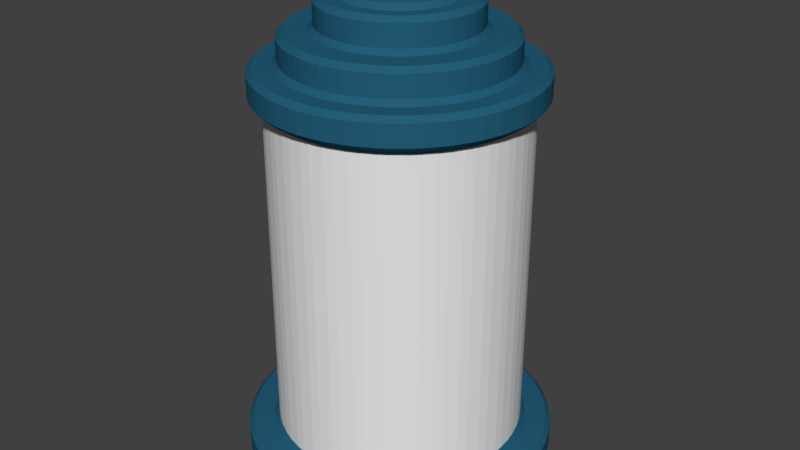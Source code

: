 # Source: StructureStorage.blend  (saved by Blender 2.78.0; exported with 4.5.12 LTS)
import bpy
from mathutils import Matrix  # noqa: F401  (used for matrix-valued properties, if any)

bpy.ops.wm.read_factory_settings(use_empty=True)
scene = bpy.context.scene
scene.name = 'Scene'

# ---- collections
col_collection_1 = bpy.data.collections.new('Collection 1'); scene.collection.children.link(col_collection_1)

# ---- materials (node trees are filled in below, after node groups)
mat_glass = bpy.data.materials.new('Glass')
mat_glass.alpha_threshold = 0.0
mat_glass.use_transparent_shadow = False
mat_glass.roughness = 0.5
mat_metal = bpy.data.materials.new('Metal')
mat_metal.alpha_threshold = 0.0
mat_metal.use_transparent_shadow = False
mat_metal.diffuse_color = (0.01764, 0.1119, 0.1912, 1.0)
mat_metal.roughness = 0.5
mat_metal.specular_intensity = 0.6529
mat_energy = bpy.data.materials.new('Energy')
mat_energy.alpha_threshold = 0.0
mat_energy.use_transparent_shadow = False
mat_energy.diffuse_color = (0.8, 0.6429, 0.2517, 1.0)
mat_energy.roughness = 0.5

# ---- material node trees

# ---- world
world_world = bpy.data.worlds.new('World'); scene.world = world_world
world_world.color = (0.05088, 0.05088, 0.05088)
world_world.use_sun_shadow = False
world_world.sun_shadow_jitter_overblur = 0.0
world_world.cycles.sampling_method = 'MANUAL'

# ---- meshes
me_cylinder = bpy.data.meshes.new('Cylinder')
me_cylinder.from_pydata([(-2.491e-08, -1.051e-05, -0.9674), (-0.03226, 0.0324, -0.9968), (0.03226, 0.0324, -0.9968), (0.03242, 0.2, -0.9642), (0.03226, 0.1676, -0.9968), (-0.03226, 0.1676, -0.9968), (-0.03242, 0.2, -0.9642), (0.1887, -1.03e-05, -0.9488), (0.1628, 0.0324, -0.984), (0.2261, 0.0324, -0.9714), (0.1563, 0.2, -0.952), (0.2199, 0.2, -0.9394), (0.2261, 0.1676, -0.9714), (0.1628, 0.1676, -0.984), (0.3702, -9.706e-06, -0.8938), (0.3517, 0.0324, -0.9333), (0.4113, 0.03241, -0.9086), (0.339, 0.2, -0.9032), (0.3989, 0.2, -0.8784), (0.4113, 0.1676, -0.9086), (0.3517, 0.1676, -0.9333), (0.5375, -8.736e-06, -0.8044), (0.527, 0.03241, -0.8468), (0.5806, 0.03241, -0.8109), (0.5087, 0.2, -0.8197), (0.5627, 0.2, -0.7837), (0.5806, 0.1676, -0.8109), (0.527, 0.1676, -0.8468), (0.6841, -7.429e-06, -0.6841), (0.682, 0.03241, -0.7277), (0.7277, 0.03241, -0.682), (0.6589, 0.2, -0.7047), (0.7047, 0.2, -0.6589), (0.7277, 0.1676, -0.6821), (0.682, 0.1676, -0.7277), (0.8044, -5.837e-06, -0.5375), (0.8109, 0.03241, -0.5806), (0.8468, 0.03241, -0.527), (0.7837, 0.2, -0.5627), (0.8197, 0.2, -0.5088), (0.8468, 0.1676, -0.527), (0.8109, 0.1676, -0.5806), (0.8938, -4.021e-06, -0.3702), (0.9086, 0.03241, -0.4113), (0.9333, 0.03241, -0.3517), (0.8784, 0.2, -0.3989), (0.9032, 0.2, -0.3391), (0.9333, 0.1676, -0.3517), (0.9086, 0.1676, -0.4113), (0.9488, -2.05e-06, -0.1887), (0.9714, 0.03241, -0.2261), (0.984, 0.03241, -0.1628), (0.9394, 0.2, -0.2199), (0.952, 0.2, -0.1563), (0.984, 0.1676, -0.1628), (0.9714, 0.1676, -0.2261), (0.9674, 2.486e-11, -6.566e-08), (0.9968, 0.03241, -0.03226), (0.9968, 0.03242, 0.03226), (0.9642, 0.2, -0.03242), (0.9642, 0.2, 0.03241), (0.9968, 0.1676, 0.03226), (0.9968, 0.1676, -0.03226), (0.9488, 2.05e-06, 0.1887), (0.984, 0.03242, 0.1628), (0.9714, 0.03242, 0.2261), (0.952, 0.2, 0.1563), (0.9394, 0.2, 0.2199), (0.9714, 0.1676, 0.2261), (0.984, 0.1676, 0.1628), (0.8938, 4.021e-06, 0.3702), (0.9333, 0.03242, 0.3517), (0.9086, 0.03242, 0.4113), (0.9032, 0.2, 0.339), (0.8784, 0.2, 0.3989), (0.9086, 0.1676, 0.4113), (0.9333, 0.1676, 0.3517), (0.8044, 5.837e-06, 0.5375), (0.8468, 0.03242, 0.527), (0.8109, 0.03242, 0.5806), (0.8197, 0.2, 0.5087), (0.7837, 0.2, 0.5627), (0.8109, 0.1676, 0.5806), (0.8468, 0.1676, 0.527), (0.6841, 7.429e-06, 0.6841), (0.7277, 0.03242, 0.682), (0.682, 0.03242, 0.7277), (0.7047, 0.2, 0.6589), (0.6589, 0.2, 0.7047), (0.682, 0.1676, 0.7277), (0.7277, 0.1676, 0.682), (0.5375, 8.736e-06, 0.8044), (0.5806, 0.03242, 0.8109), (0.527, 0.03242, 0.8467), (0.5627, 0.2, 0.7837), (0.5087, 0.2, 0.8197), (0.527, 0.1676, 0.8467), (0.5806, 0.1676, 0.8109), (0.3702, 9.707e-06, 0.8938), (0.4113, 0.03242, 0.9086), (0.3517, 0.03243, 0.9333), (0.3989, 0.2, 0.8784), (0.339, 0.2, 0.9032), (0.3517, 0.1676, 0.9333), (0.4113, 0.1676, 0.9086), (0.1887, 1.03e-05, 0.9488), (0.2261, 0.03243, 0.9714), (0.1628, 0.03243, 0.984), (0.2199, 0.2, 0.9394), (0.1563, 0.2, 0.952), (0.1628, 0.1676, 0.984), (0.2261, 0.1676, 0.9714), (-3.055e-07, 1.051e-05, 0.9674), (0.03226, 0.03243, 0.9968), (-0.03226, 0.03243, 0.9968), (0.03241, 0.2, 0.9642), (-0.03242, 0.2, 0.9642), (-0.03226, 0.1676, 0.9968), (0.03226, 0.1676, 0.9968), (-0.1887, 1.03e-05, 0.9488), (-0.1628, 0.03243, 0.984), (-0.2261, 0.03243, 0.9714), (-0.1563, 0.2, 0.952), (-0.2199, 0.2, 0.9394), (-0.2261, 0.1676, 0.9714), (-0.1628, 0.1676, 0.984), (-0.3702, 9.706e-06, 0.8938), (-0.3517, 0.03243, 0.9333), (-0.4113, 0.03242, 0.9086), (-0.339, 0.2, 0.9032), (-0.3989, 0.2, 0.8784), (-0.4113, 0.1676, 0.9086), (-0.3517, 0.1676, 0.9333), (-0.5375, 8.736e-06, 0.8044), (-0.527, 0.03242, 0.8467), (-0.5806, 0.03242, 0.8109), (-0.5087, 0.2, 0.8197), (-0.5627, 0.2, 0.7837), (-0.5806, 0.1676, 0.8109), (-0.527, 0.1676, 0.8467), (-0.6841, 7.429e-06, 0.6841), (-0.6821, 0.03242, 0.7277), (-0.7277, 0.03242, 0.682), (-0.6589, 0.2, 0.7047), (-0.7047, 0.2, 0.6589), (-0.7277, 0.1676, 0.682), (-0.6821, 0.1676, 0.7277), (-0.8044, 5.837e-06, 0.5375), (-0.8109, 0.03242, 0.5806), (-0.8468, 0.03242, 0.527), (-0.7837, 0.2, 0.5626), (-0.8197, 0.2, 0.5087), (-0.8468, 0.1676, 0.527), (-0.8109, 0.1676, 0.5806), (-0.8938, 4.021e-06, 0.3702), (-0.9086, 0.03242, 0.4113), (-0.9333, 0.03242, 0.3517), (-0.8784, 0.2, 0.3989), (-0.9032, 0.2, 0.339), (-0.9333, 0.1676, 0.3517), (-0.9086, 0.1676, 0.4113), (-0.9488, 2.05e-06, 0.1887), (-0.9714, 0.03242, 0.2261), (-0.984, 0.03242, 0.1628), (-0.9394, 0.2, 0.2199), (-0.952, 0.2, 0.1563), (-0.984, 0.1676, 0.1628), (-0.9714, 0.1676, 0.2261), (-0.9674, -3.542e-11, -9.059e-07), (-0.9968, 0.03242, 0.03226), (-0.9968, 0.03241, -0.03226), (-0.9642, 0.2, 0.03241), (-0.9642, 0.2, -0.03242), (-0.9968, 0.1676, -0.03226), (-0.9968, 0.1676, 0.03226), (-0.9488, -2.05e-06, -0.1887), (-0.984, 0.03241, -0.1628), (-0.9714, 0.03241, -0.2261), (-0.952, 0.2, -0.1563), (-0.9394, 0.2, -0.2199), (-0.9714, 0.1676, -0.2261), (-0.984, 0.1676, -0.1628), (-0.8938, -4.021e-06, -0.3702), (-0.9333, 0.03241, -0.3517), (-0.9086, 0.03241, -0.4113), (-0.9032, 0.2, -0.3391), (-0.8784, 0.2, -0.3989), (-0.9086, 0.1676, -0.4113), (-0.9333, 0.1676, -0.3517), (-0.8044, -5.837e-06, -0.5375), (-0.8467, 0.03241, -0.527), (-0.8109, 0.03241, -0.5806), (-0.8197, 0.2, -0.5088), (-0.7837, 0.2, -0.5627), (-0.8109, 0.1676, -0.5806), (-0.8467, 0.1676, -0.527), (-0.6841, -7.429e-06, -0.6841), (-0.7277, 0.03241, -0.6821), (-0.682, 0.03241, -0.7277), (-0.7047, 0.2, -0.6589), (-0.6589, 0.2, -0.7047), (-0.682, 0.1676, -0.7277), (-0.7277, 0.1676, -0.6821), (-0.5375, -8.736e-06, -0.8044), (-0.5806, 0.03241, -0.8109), (-0.527, 0.03241, -0.8468), (-0.5627, 0.2, -0.7837), (-0.5087, 0.2, -0.8197), (-0.527, 0.1676, -0.8468), (-0.5806, 0.1676, -0.8109), (-0.3702, -9.707e-06, -0.8938), (-0.4113, 0.03241, -0.9086), (-0.3517, 0.0324, -0.9333), (-0.3989, 0.2, -0.8784), (-0.339, 0.2, -0.9032), (-0.3517, 0.1676, -0.9333), (-0.4113, 0.1676, -0.9086), (-0.1887, -1.03e-05, -0.9488), (-0.2261, 0.0324, -0.9714), (-0.1628, 0.0324, -0.984), (-0.2199, 0.2, -0.9394), (-0.1563, 0.2, -0.952), (-0.1628, 0.1676, -0.984), (-0.2261, 0.1676, -0.9714), (0.1238, 0.2324, -0.7878), (0.1871, 0.2324, -0.7752), (0.1936, 0.2, -0.8071), (0.13, 0.2, -0.8198), (0.03226, 0.2324, -0.7968), (0.03242, 0.2, -0.8294), (-0.03242, 0.2, -0.8294), (-0.03226, 0.2324, -0.7968), (0.2751, 0.2324, -0.7485), (0.3347, 0.2324, -0.7238), (0.3473, 0.2, -0.7538), (0.2874, 0.2, -0.7787), (0.4159, 0.2324, -0.6805), (0.4695, 0.2324, -0.6446), (0.4877, 0.2, -0.6716), (0.4338, 0.2, -0.7076), (0.5406, 0.2324, -0.5863), (0.5862, 0.2324, -0.5406), (0.6094, 0.2, -0.5635), (0.5635, 0.2, -0.6094), (0.6446, 0.2324, -0.4695), (0.6805, 0.2324, -0.4159), (0.7076, 0.2, -0.4338), (0.6716, 0.2, -0.4877), (0.7238, 0.2324, -0.3347), (0.7485, 0.2324, -0.2751), (0.7787, 0.2, -0.2874), (0.7538, 0.2, -0.3473), (0.7752, 0.2324, -0.1871), (0.7878, 0.2324, -0.1238), (0.8198, 0.2, -0.13), (0.8071, 0.2, -0.1936), (0.7968, 0.2324, -0.03226), (0.7968, 0.2324, 0.03226), (0.8294, 0.2, 0.03241), (0.8294, 0.2, -0.03242), (0.7878, 0.2324, 0.1238), (0.7752, 0.2324, 0.1871), (0.8071, 0.2, 0.1936), (0.8198, 0.2, 0.13), (0.7485, 0.2324, 0.2751), (0.7238, 0.2324, 0.3347), (0.7538, 0.2, 0.3473), (0.7787, 0.2, 0.2874), (0.6805, 0.2324, 0.4159), (0.6446, 0.2324, 0.4695), (0.6716, 0.2, 0.4877), (0.7076, 0.2, 0.4338), (0.5862, 0.2324, 0.5406), (0.5406, 0.2324, 0.5862), (0.5635, 0.2, 0.6094), (0.6094, 0.2, 0.5635), (0.4695, 0.2324, 0.6446), (0.4159, 0.2324, 0.6805), (0.4338, 0.2, 0.7076), (0.4877, 0.2, 0.6716), (0.3347, 0.2324, 0.7238), (0.2751, 0.2324, 0.7485), (0.2874, 0.2, 0.7786), (0.3473, 0.2, 0.7538), (0.1871, 0.2324, 0.7752), (0.1238, 0.2324, 0.7878), (0.13, 0.2, 0.8198), (0.1936, 0.2, 0.8071), (0.03226, 0.2324, 0.7968), (-0.03226, 0.2324, 0.7968), (-0.03242, 0.2, 0.8294), (0.03241, 0.2, 0.8294), (-0.1238, 0.2324, 0.7878), (-0.1871, 0.2324, 0.7752), (-0.1936, 0.2, 0.8071), (-0.13, 0.2, 0.8198), (-0.2751, 0.2324, 0.7485), (-0.3347, 0.2324, 0.7238), (-0.3473, 0.2, 0.7538), (-0.2874, 0.2, 0.7786), (-0.4159, 0.2324, 0.6805), (-0.4695, 0.2324, 0.6446), (-0.4877, 0.2, 0.6716), (-0.4338, 0.2, 0.7076), (-0.5406, 0.2324, 0.5862), (-0.5862, 0.2324, 0.5406), (-0.6094, 0.2, 0.5635), (-0.5635, 0.2, 0.6094), (-0.6446, 0.2324, 0.4695), (-0.6805, 0.2324, 0.4159), (-0.7076, 0.2, 0.4338), (-0.6716, 0.2, 0.4877), (-0.7238, 0.2324, 0.3347), (-0.7485, 0.2324, 0.2751), (-0.7787, 0.2, 0.2874), (-0.7538, 0.2, 0.3473), (-0.7752, 0.2324, 0.1871), (-0.7878, 0.2324, 0.1238), (-0.8198, 0.2, 0.13), (-0.8071, 0.2, 0.1936), (-0.7968, 0.2324, 0.03226), (-0.7968, 0.2324, -0.03226), (-0.8294, 0.2, -0.03242), (-0.8294, 0.2, 0.03241), (-0.7878, 0.2324, -0.1238), (-0.7752, 0.2324, -0.1871), (-0.8071, 0.2, -0.1936), (-0.8198, 0.2, -0.13), (-0.7485, 0.2324, -0.2751), (-0.7238, 0.2324, -0.3347), (-0.7538, 0.2, -0.3473), (-0.7787, 0.2, -0.2874), (-0.6805, 0.2324, -0.4159), (-0.6446, 0.2324, -0.4695), (-0.6716, 0.2, -0.4877), (-0.7076, 0.2, -0.4338), (-0.5862, 0.2324, -0.5406), (-0.5406, 0.2324, -0.5863), (-0.5635, 0.2, -0.6094), (-0.6094, 0.2, -0.5635), (-0.4695, 0.2324, -0.6446), (-0.4159, 0.2324, -0.6805), (-0.4338, 0.2, -0.7076), (-0.4877, 0.2, -0.6716), (-0.3347, 0.2324, -0.7238), (-0.2751, 0.2324, -0.7485), (-0.2874, 0.2, -0.7787), (-0.3473, 0.2, -0.7538), (-0.1871, 0.2324, -0.7752), (-0.1238, 0.2324, -0.7878), (-0.13, 0.2, -0.8198), (-0.1936, 0.2, -0.8071), (0.13, 2.4, -0.8198), (0.1936, 2.4, -0.8071), (0.1871, 2.368, -0.7752), (0.1238, 2.368, -0.7878), (0.03242, 2.4, -0.8294), (0.03226, 2.368, -0.7968), (-0.03226, 2.368, -0.7968), (-0.03242, 2.4, -0.8294), (0.2874, 2.4, -0.7787), (0.3473, 2.4, -0.7539), (0.3347, 2.368, -0.7238), (0.2751, 2.368, -0.7485), (0.4338, 2.4, -0.7076), (0.4877, 2.4, -0.6716), (0.4695, 2.368, -0.6446), (0.4159, 2.368, -0.6805), (0.5635, 2.4, -0.6094), (0.6094, 2.4, -0.5636), (0.5862, 2.368, -0.5407), (0.5406, 2.368, -0.5863), (0.6716, 2.4, -0.4878), (0.7076, 2.4, -0.4339), (0.6805, 2.368, -0.4159), (0.6446, 2.368, -0.4695), (0.7538, 2.4, -0.3474), (0.7787, 2.4, -0.2875), (0.7485, 2.368, -0.2752), (0.7238, 2.368, -0.3348), (0.8071, 2.4, -0.1936), (0.8198, 2.4, -0.13), (0.7878, 2.368, -0.1238), (0.7752, 2.368, -0.1871), (0.8294, 2.4, -0.03244), (0.8294, 2.4, 0.03239), (0.7968, 2.368, 0.03223), (0.7968, 2.368, -0.03228), (0.8198, 2.4, 0.13), (0.8071, 2.4, 0.1936), (0.7752, 2.368, 0.1871), (0.7878, 2.368, 0.1238), (0.7787, 2.4, 0.2874), (0.7538, 2.4, 0.3473), (0.7238, 2.368, 0.3347), (0.7485, 2.368, 0.2751), (0.7076, 2.4, 0.4338), (0.6716, 2.4, 0.4877), (0.6446, 2.368, 0.4695), (0.6805, 2.368, 0.4158), (0.6094, 2.4, 0.5635), (0.5635, 2.4, 0.6094), (0.5406, 2.368, 0.5862), (0.5862, 2.368, 0.5406), (0.4877, 2.4, 0.6716), (0.4338, 2.4, 0.7076), (0.4159, 2.368, 0.6804), (0.4695, 2.368, 0.6446), (0.3473, 2.4, 0.7538), (0.2874, 2.4, 0.7786), (0.2751, 2.368, 0.7485), (0.3347, 2.368, 0.7238), (0.1936, 2.4, 0.8071), (0.13, 2.4, 0.8197), (0.1238, 2.368, 0.7878), (0.1871, 2.368, 0.7752), (0.03241, 2.4, 0.8294), (-0.03242, 2.4, 0.8294), (-0.03226, 2.368, 0.7968), (0.03226, 2.368, 0.7968), (-0.13, 2.4, 0.8197), (-0.1936, 2.4, 0.8071), (-0.1871, 2.368, 0.7752), (-0.1238, 2.368, 0.7878), (-0.2874, 2.4, 0.7786), (-0.3473, 2.4, 0.7538), (-0.3347, 2.368, 0.7238), (-0.2751, 2.368, 0.7485), (-0.4338, 2.4, 0.7076), (-0.4877, 2.4, 0.6716), (-0.4695, 2.368, 0.6446), (-0.4159, 2.368, 0.6804), (-0.5635, 2.4, 0.6094), (-0.6094, 2.4, 0.5635), (-0.5862, 2.368, 0.5406), (-0.5406, 2.368, 0.5862), (-0.6716, 2.4, 0.4877), (-0.7076, 2.4, 0.4338), (-0.6805, 2.368, 0.4158), (-0.6446, 2.368, 0.4695), (-0.7538, 2.4, 0.3473), (-0.7787, 2.4, 0.2874), (-0.7485, 2.368, 0.2751), (-0.7238, 2.368, 0.3347), (-0.8071, 2.4, 0.1936), (-0.8198, 2.4, 0.13), (-0.7878, 2.368, 0.1238), (-0.7752, 2.368, 0.1871), (-0.8294, 2.4, 0.03239), (-0.8294, 2.4, -0.03244), (-0.7968, 2.368, -0.03229), (-0.7968, 2.368, 0.03223), (-0.8198, 2.4, -0.13), (-0.8071, 2.4, -0.1936), (-0.7752, 2.368, -0.1871), (-0.7878, 2.368, -0.1238), (-0.7787, 2.4, -0.2875), (-0.7538, 2.4, -0.3474), (-0.7238, 2.368, -0.3348), (-0.7485, 2.368, -0.2752), (-0.7076, 2.4, -0.4339), (-0.6716, 2.4, -0.4878), (-0.6446, 2.368, -0.4695), (-0.6805, 2.368, -0.4159), (-0.6094, 2.4, -0.5636), (-0.5635, 2.4, -0.6094), (-0.5406, 2.368, -0.5863), (-0.5862, 2.368, -0.5407), (-0.4877, 2.4, -0.6716), (-0.4338, 2.4, -0.7076), (-0.4159, 2.368, -0.6805), (-0.4695, 2.368, -0.6446), (-0.3473, 2.4, -0.7539), (-0.2874, 2.4, -0.7787), (-0.2751, 2.368, -0.7485), (-0.3347, 2.368, -0.7238), (-0.1936, 2.4, -0.8071), (-0.13, 2.4, -0.8198), (-0.1238, 2.368, -0.7878), (-0.1871, 2.368, -0.7752), (0.1394, 2.432, -0.8663), (0.2027, 2.432, -0.8537), (0.1965, 2.4, -0.8217), (0.1329, 2.4, -0.8344), (0.03226, 2.432, -0.8768), (0.03242, 2.4, -0.8443), (-0.03242, 2.4, -0.8443), (-0.03226, 2.432, -0.8768), (0.3057, 2.432, -0.8225), (0.3653, 2.432, -0.7978), (0.353, 2.4, -0.7676), (0.2931, 2.4, -0.7924), (0.4603, 2.432, -0.747), (0.514, 2.432, -0.7112), (0.496, 2.4, -0.684), (0.4421, 2.4, -0.72), (0.5972, 2.432, -0.6428), (0.6428, 2.432, -0.5972), (0.6199, 2.4, -0.5741), (0.574, 2.4, -0.6199), (0.7111, 2.432, -0.514), (0.747, 2.432, -0.4603), (0.72, 2.4, -0.4421), (0.6839, 2.4, -0.496), (0.7977, 2.432, -0.3654), (0.8224, 2.432, -0.3058), (0.7924, 2.4, -0.2932), (0.7676, 2.4, -0.353), (0.8537, 2.432, -0.2027), (0.8663, 2.432, -0.1394), (0.8343, 2.4, -0.1329), (0.8217, 2.4, -0.1965), (0.8768, 2.432, -0.03229), (0.8768, 2.432, 0.03223), (0.8442, 2.4, 0.03239), (0.8442, 2.4, -0.03244), (0.8663, 2.432, 0.1394), (0.8537, 2.432, 0.2027), (0.8217, 2.4, 0.1965), (0.8343, 2.4, 0.1329), (0.8224, 2.432, 0.3057), (0.7977, 2.432, 0.3653), (0.7676, 2.4, 0.353), (0.7924, 2.4, 0.2931), (0.747, 2.432, 0.4603), (0.7111, 2.432, 0.5139), (0.6839, 2.4, 0.496), (0.72, 2.4, 0.4421), (0.6428, 2.432, 0.5972), (0.5972, 2.432, 0.6428), (0.574, 2.4, 0.6199), (0.6199, 2.4, 0.574), (0.514, 2.432, 0.7111), (0.4603, 2.432, 0.7469), (0.4421, 2.4, 0.7199), (0.496, 2.4, 0.6839), (0.3653, 2.432, 0.7977), (0.3057, 2.432, 0.8224), (0.2931, 2.4, 0.7924), (0.353, 2.4, 0.7675), (0.2027, 2.432, 0.8537), (0.1394, 2.432, 0.8662), (0.1329, 2.4, 0.8343), (0.1965, 2.4, 0.8217), (0.03226, 2.432, 0.8768), (-0.03226, 2.432, 0.8768), (-0.03242, 2.4, 0.8442), (0.03241, 2.4, 0.8442), (-0.1394, 2.432, 0.8662), (-0.2027, 2.432, 0.8537), (-0.1965, 2.4, 0.8217), (-0.1329, 2.4, 0.8343), (-0.3057, 2.432, 0.8224), (-0.3653, 2.432, 0.7977), (-0.353, 2.4, 0.7675), (-0.2931, 2.4, 0.7924), (-0.4603, 2.432, 0.7469), (-0.514, 2.432, 0.7111), (-0.496, 2.4, 0.6839), (-0.4421, 2.4, 0.7199), (-0.5972, 2.432, 0.6428), (-0.6428, 2.432, 0.5972), (-0.6199, 2.4, 0.574), (-0.574, 2.4, 0.6199), (-0.7111, 2.432, 0.5139), (-0.747, 2.432, 0.4603), (-0.72, 2.4, 0.4421), (-0.6839, 2.4, 0.496), (-0.7977, 2.432, 0.3653), (-0.8224, 2.432, 0.3057), (-0.7924, 2.4, 0.2931), (-0.7676, 2.4, 0.353), (-0.8537, 2.432, 0.2027), (-0.8663, 2.432, 0.1394), (-0.8343, 2.4, 0.1329), (-0.8217, 2.4, 0.1965), (-0.8768, 2.432, 0.03223), (-0.8768, 2.432, -0.03229), (-0.8442, 2.4, -0.03244), (-0.8442, 2.4, 0.03239), (-0.8663, 2.432, -0.1394), (-0.8537, 2.432, -0.2027), (-0.8217, 2.4, -0.1965), (-0.8343, 2.4, -0.1329), (-0.8224, 2.432, -0.3058), (-0.7977, 2.432, -0.3654), (-0.7676, 2.4, -0.353), (-0.7924, 2.4, -0.2932), (-0.747, 2.432, -0.4603), (-0.7111, 2.432, -0.514), (-0.6839, 2.4, -0.496), (-0.72, 2.4, -0.4421), (-0.6428, 2.432, -0.5972), (-0.5972, 2.432, -0.6428), (-0.574, 2.4, -0.6199), (-0.6199, 2.4, -0.5741), (-0.514, 2.432, -0.7112), (-0.4603, 2.432, -0.747), (-0.4421, 2.4, -0.72), (-0.496, 2.4, -0.684), (-0.3653, 2.432, -0.7978), (-0.3057, 2.432, -0.8225), (-0.2931, 2.4, -0.7924), (-0.353, 2.4, -0.7676), (-0.2027, 2.432, -0.8537), (-0.1394, 2.432, -0.8663), (-0.1329, 2.4, -0.8344), (-0.1965, 2.4, -0.8217), (0.1329, 2.6, -0.8344), (0.1965, 2.6, -0.8217), (0.2027, 2.568, -0.8537), (0.1394, 2.568, -0.8663), (0.03242, 2.6, -0.8443), (0.03226, 2.568, -0.8769), (-0.03226, 2.568, -0.8769), (-0.03242, 2.6, -0.8443), (0.2931, 2.6, -0.7924), (0.353, 2.6, -0.7676), (0.3653, 2.568, -0.7978), (0.3057, 2.568, -0.8225), (0.4421, 2.6, -0.72), (0.496, 2.6, -0.684), (0.514, 2.568, -0.7112), (0.4603, 2.568, -0.747), (0.574, 2.6, -0.6199), (0.6199, 2.6, -0.5741), (0.6428, 2.568, -0.5972), (0.5972, 2.568, -0.6428), (0.6839, 2.6, -0.496), (0.72, 2.6, -0.4421), (0.747, 2.568, -0.4603), (0.7111, 2.568, -0.514), (0.7676, 2.6, -0.3531), (0.7924, 2.6, -0.2932), (0.8224, 2.568, -0.3058), (0.7977, 2.568, -0.3654), (0.8217, 2.6, -0.1965), (0.8343, 2.6, -0.1329), (0.8663, 2.568, -0.1394), (0.8537, 2.568, -0.2027), (0.8442, 2.6, -0.03244), (0.8442, 2.6, 0.03239), (0.8768, 2.568, 0.03223), (0.8768, 2.568, -0.03229), (0.8343, 2.6, 0.1329), (0.8217, 2.6, 0.1965), (0.8537, 2.568, 0.2027), (0.8663, 2.568, 0.1394), (0.7924, 2.6, 0.2931), (0.7676, 2.6, 0.353), (0.7977, 2.568, 0.3653), (0.8224, 2.568, 0.3057), (0.72, 2.6, 0.4421), (0.6839, 2.6, 0.496), (0.7111, 2.568, 0.5139), (0.747, 2.568, 0.4603), (0.6199, 2.6, 0.574), (0.574, 2.6, 0.6199), (0.5972, 2.568, 0.6428), (0.6428, 2.568, 0.5972), (0.496, 2.6, 0.6839), (0.4421, 2.6, 0.7199), (0.4603, 2.568, 0.7469), (0.514, 2.568, 0.7111), (0.353, 2.6, 0.7675), (0.2931, 2.6, 0.7923), (0.3057, 2.568, 0.8224), (0.3653, 2.568, 0.7977), (0.1965, 2.6, 0.8217), (0.1329, 2.6, 0.8343), (0.1394, 2.568, 0.8662), (0.2027, 2.568, 0.8537), (0.03241, 2.6, 0.8442), (-0.03242, 2.6, 0.8442), (-0.03226, 2.568, 0.8768), (0.03226, 2.568, 0.8768), (-0.1329, 2.6, 0.8343), (-0.1965, 2.6, 0.8217), (-0.2027, 2.568, 0.8537), (-0.1394, 2.568, 0.8662), (-0.2931, 2.6, 0.7923), (-0.353, 2.6, 0.7675), (-0.3653, 2.568, 0.7977), (-0.3057, 2.568, 0.8224), (-0.4421, 2.6, 0.7199), (-0.496, 2.6, 0.6839), (-0.514, 2.568, 0.7111), (-0.4603, 2.568, 0.7469), (-0.574, 2.6, 0.6199), (-0.6199, 2.6, 0.574), (-0.6428, 2.568, 0.5972), (-0.5972, 2.568, 0.6428), (-0.6839, 2.6, 0.496), (-0.72, 2.6, 0.4421), (-0.747, 2.568, 0.4603), (-0.7111, 2.568, 0.5139), (-0.7676, 2.6, 0.353), (-0.7924, 2.6, 0.2931), (-0.8224, 2.568, 0.3057), (-0.7977, 2.568, 0.3653), (-0.8217, 2.6, 0.1965), (-0.8343, 2.6, 0.1329), (-0.8663, 2.568, 0.1394), (-0.8537, 2.568, 0.2027), (-0.8442, 2.6, 0.03239), (-0.8442, 2.6, -0.03244), (-0.8768, 2.568, -0.03229), (-0.8768, 2.568, 0.03223), (-0.8343, 2.6, -0.1329), (-0.8217, 2.6, -0.1965), (-0.8537, 2.568, -0.2027), (-0.8663, 2.568, -0.1394), (-0.7924, 2.6, -0.2932), (-0.7676, 2.6, -0.3531), (-0.7977, 2.568, -0.3654), (-0.8224, 2.568, -0.3058), (-0.72, 2.6, -0.4421), (-0.6839, 2.6, -0.496), (-0.7111, 2.568, -0.514), (-0.747, 2.568, -0.4603), (-0.6199, 2.6, -0.5741), (-0.574, 2.6, -0.6199), (-0.5972, 2.568, -0.6428), (-0.6428, 2.568, -0.5972), (-0.496, 2.6, -0.684), (-0.4421, 2.6, -0.72), (-0.4603, 2.568, -0.747), (-0.514, 2.568, -0.7112), (-0.353, 2.6, -0.7676), (-0.2931, 2.6, -0.7924), (-0.3057, 2.568, -0.8225), (-0.3653, 2.568, -0.7978), (-0.1965, 2.6, -0.8217), (-0.1329, 2.6, -0.8344), (-0.1394, 2.568, -0.8663), (-0.2027, 2.568, -0.8537), (0.1051, 2.632, -0.6937), (0.1684, 2.632, -0.6811), (0.1749, 2.6, -0.713), (0.1113, 2.6, -0.7256), (0.03226, 2.632, -0.7009), (0.03242, 2.6, -0.7334), (-0.03242, 2.6, -0.7334), (-0.03226, 2.632, -0.7009), (0.2384, 2.632, -0.6598), (0.298, 2.632, -0.6352), (0.3106, 2.6, -0.6652), (0.2507, 2.6, -0.69), (0.3625, 2.632, -0.6007), (0.4162, 2.632, -0.5648), (0.4344, 2.6, -0.5918), (0.3805, 2.6, -0.6278), (0.4727, 2.632, -0.5184), (0.5184, 2.632, -0.4728), (0.5415, 2.6, -0.4957), (0.4957, 2.6, -0.5415), (0.5648, 2.632, -0.4162), (0.6006, 2.632, -0.3626), (0.6278, 2.6, -0.3805), (0.5918, 2.6, -0.4344), (0.6351, 2.632, -0.298), (0.6598, 2.632, -0.2384), (0.69, 2.6, -0.2507), (0.6651, 2.6, -0.3106), (0.6811, 2.632, -0.1684), (0.6937, 2.632, -0.1051), (0.7256, 2.6, -0.1113), (0.713, 2.6, -0.1749), (0.7008, 2.632, -0.03229), (0.7008, 2.632, 0.03223), (0.7334, 2.6, 0.03239), (0.7334, 2.6, -0.03244), (0.6937, 2.632, 0.1051), (0.6811, 2.632, 0.1683), (0.713, 2.6, 0.1748), (0.7256, 2.6, 0.1113), (0.6598, 2.632, 0.2384), (0.6351, 2.632, 0.298), (0.6651, 2.6, 0.3106), (0.69, 2.6, 0.2507), (0.6006, 2.632, 0.3625), (0.5648, 2.632, 0.4161), (0.5918, 2.6, 0.4344), (0.6278, 2.6, 0.3805), (0.5184, 2.632, 0.4727), (0.4727, 2.632, 0.5183), (0.4957, 2.6, 0.5415), (0.5415, 2.6, 0.4956), (0.4162, 2.632, 0.5648), (0.3625, 2.632, 0.6006), (0.3805, 2.6, 0.6278), (0.4344, 2.6, 0.5917), (0.298, 2.632, 0.6351), (0.2384, 2.632, 0.6598), (0.2507, 2.6, 0.6899), (0.3106, 2.6, 0.6651), (0.1684, 2.632, 0.681), (0.1051, 2.632, 0.6936), (0.1113, 2.6, 0.7256), (0.1749, 2.6, 0.7129), (0.03226, 2.632, 0.7008), (-0.03226, 2.632, 0.7008), (-0.03242, 2.6, 0.7334), (0.03241, 2.6, 0.7334), (-0.1051, 2.632, 0.6936), (-0.1684, 2.632, 0.681), (-0.1749, 2.6, 0.7129), (-0.1113, 2.6, 0.7256), (-0.2384, 2.632, 0.6598), (-0.298, 2.632, 0.6351), (-0.3106, 2.6, 0.6651), (-0.2507, 2.6, 0.6899), (-0.3625, 2.632, 0.6006), (-0.4162, 2.632, 0.5648), (-0.4344, 2.6, 0.5917), (-0.3805, 2.6, 0.6278), (-0.4727, 2.632, 0.5183), (-0.5184, 2.632, 0.4727), (-0.5415, 2.6, 0.4956), (-0.4957, 2.6, 0.5415), (-0.5648, 2.632, 0.4161), (-0.6006, 2.632, 0.3625), (-0.6278, 2.6, 0.3805), (-0.5918, 2.6, 0.4344), (-0.6351, 2.632, 0.298), (-0.6598, 2.632, 0.2384), (-0.69, 2.6, 0.2507), (-0.6651, 2.6, 0.3106), (-0.6811, 2.632, 0.1683), (-0.6937, 2.632, 0.1051), (-0.7256, 2.6, 0.1113), (-0.713, 2.6, 0.1748), (-0.7008, 2.632, 0.03223), (-0.7008, 2.632, -0.03229), (-0.7334, 2.6, -0.03244), (-0.7334, 2.6, 0.03239), (-0.6937, 2.632, -0.1051), (-0.6811, 2.632, -0.1684), (-0.713, 2.6, -0.1749), (-0.7256, 2.6, -0.1113), (-0.6598, 2.632, -0.2384), (-0.6351, 2.632, -0.298), (-0.6651, 2.6, -0.3106), (-0.69, 2.6, -0.2507), (-0.6006, 2.632, -0.3626), (-0.5648, 2.632, -0.4162), (-0.5918, 2.6, -0.4344), (-0.6278, 2.6, -0.3805), (-0.5184, 2.632, -0.4728), (-0.4727, 2.632, -0.5184), (-0.4957, 2.6, -0.5415), (-0.5415, 2.6, -0.4957), (-0.4162, 2.632, -0.5648), (-0.3625, 2.632, -0.6007), (-0.3805, 2.6, -0.6278), (-0.4344, 2.6, -0.5918), (-0.298, 2.632, -0.6352), (-0.2384, 2.632, -0.6598), (-0.2507, 2.6, -0.69), (-0.3106, 2.6, -0.6652), (-0.1684, 2.632, -0.6811), (-0.1051, 2.632, -0.6937), (-0.1113, 2.6, -0.7256), (-0.1749, 2.6, -0.713), (0.09857, 2.8, -0.6617), (0.1622, 2.8, -0.6491), (0.1684, 2.768, -0.6811), (0.1051, 2.768, -0.6937), (0.03242, 2.8, -0.6683), (0.03226, 2.768, -0.7009), (-0.03226, 2.768, -0.7009), (-0.03242, 2.8, -0.6683), (0.2258, 2.8, -0.6298), (0.2857, 2.8, -0.605), (0.298, 2.768, -0.6352), (0.2384, 2.768, -0.6599), (0.3443, 2.8, -0.5737), (0.3982, 2.8, -0.5376), (0.4162, 2.768, -0.5648), (0.3625, 2.768, -0.6007), (0.4496, 2.8, -0.4955), (0.4954, 2.8, -0.4496), (0.5184, 2.768, -0.4728), (0.4727, 2.768, -0.5184), (0.5376, 2.8, -0.3982), (0.5736, 2.8, -0.3443), (0.6006, 2.768, -0.3626), (0.5648, 2.768, -0.4162), (0.605, 2.8, -0.2857), (0.6298, 2.8, -0.2258), (0.6598, 2.768, -0.2384), (0.6351, 2.768, -0.298), (0.6491, 2.8, -0.1622), (0.6617, 2.8, -0.0986), (0.6937, 2.768, -0.1051), (0.6811, 2.768, -0.1684), (0.6682, 2.8, -0.03245), (0.6682, 2.8, 0.03238), (0.7008, 2.768, 0.03223), (0.7008, 2.768, -0.03229), (0.6617, 2.8, 0.09854), (0.6491, 2.8, 0.1621), (0.6811, 2.768, 0.1683), (0.6937, 2.768, 0.1051), (0.6298, 2.8, 0.2257), (0.605, 2.8, 0.2856), (0.6351, 2.768, 0.298), (0.6598, 2.768, 0.2384), (0.5736, 2.8, 0.3443), (0.5376, 2.8, 0.3982), (0.5648, 2.768, 0.4161), (0.6006, 2.768, 0.3625), (0.4954, 2.8, 0.4496), (0.4496, 2.8, 0.4954), (0.4727, 2.768, 0.5183), (0.5184, 2.768, 0.4727), (0.3982, 2.8, 0.5376), (0.3443, 2.8, 0.5736), (0.3625, 2.768, 0.6006), (0.4162, 2.768, 0.5648), (0.2857, 2.8, 0.6049), (0.2258, 2.8, 0.6297), (0.2384, 2.768, 0.6598), (0.298, 2.768, 0.6351), (0.1622, 2.8, 0.649), (0.09857, 2.8, 0.6617), (0.1051, 2.768, 0.6936), (0.1684, 2.768, 0.681), (0.03241, 2.8, 0.6682), (-0.03242, 2.8, 0.6682), (-0.03226, 2.768, 0.7008), (0.03226, 2.768, 0.7008), (-0.09857, 2.8, 0.6617), (-0.1622, 2.8, 0.649), (-0.1684, 2.768, 0.681), (-0.1051, 2.768, 0.6936), (-0.2258, 2.8, 0.6297), (-0.2857, 2.8, 0.6049), (-0.298, 2.768, 0.6351), (-0.2384, 2.768, 0.6598), (-0.3443, 2.8, 0.5736), (-0.3982, 2.8, 0.5376), (-0.4162, 2.768, 0.5648), (-0.3625, 2.768, 0.6006), (-0.4496, 2.8, 0.4954), (-0.4954, 2.8, 0.4496), (-0.5184, 2.768, 0.4727), (-0.4727, 2.768, 0.5183), (-0.5376, 2.8, 0.3982), (-0.5736, 2.8, 0.3443), (-0.6006, 2.768, 0.3625), (-0.5648, 2.768, 0.4161), (-0.605, 2.8, 0.2856), (-0.6298, 2.8, 0.2257), (-0.6598, 2.768, 0.2384), (-0.6351, 2.768, 0.298), (-0.6491, 2.8, 0.1621), (-0.6617, 2.8, 0.09854), (-0.6937, 2.768, 0.1051), (-0.6811, 2.768, 0.1683), (-0.6682, 2.8, 0.03238), (-0.6682, 2.8, -0.03245), (-0.7008, 2.768, -0.03229), (-0.7008, 2.768, 0.03223), (-0.6617, 2.8, -0.09861), (-0.6491, 2.8, -0.1622), (-0.6811, 2.768, -0.1684), (-0.6936, 2.768, -0.1051), (-0.6298, 2.8, -0.2258), (-0.605, 2.8, -0.2857), (-0.6351, 2.768, -0.298), (-0.6598, 2.768, -0.2384), (-0.5736, 2.8, -0.3443), (-0.5376, 2.8, -0.3982), (-0.5648, 2.768, -0.4162), (-0.6006, 2.768, -0.3626), (-0.4954, 2.8, -0.4496), (-0.4496, 2.8, -0.4955), (-0.4727, 2.768, -0.5184), (-0.5184, 2.768, -0.4728), (-0.3982, 2.8, -0.5376), (-0.3443, 2.8, -0.5737), (-0.3625, 2.768, -0.6007), (-0.4162, 2.768, -0.5648), (-0.2857, 2.8, -0.605), (-0.2258, 2.8, -0.6298), (-0.2384, 2.768, -0.6599), (-0.298, 2.768, -0.6352), (-0.1622, 2.8, -0.6491), (-0.09857, 2.8, -0.6618), (-0.1051, 2.768, -0.6937), (-0.1684, 2.768, -0.6811), (0.06388, 2.832, -0.4865), (0.1272, 2.832, -0.474), (0.1337, 2.8, -0.5059), (0.07008, 2.8, -0.5185), (0.03226, 2.832, -0.4897), (0.03242, 2.8, -0.5222), (-0.03242, 2.8, -0.5222), (-0.03226, 2.832, -0.4897), (0.1576, 2.832, -0.4647), (0.2172, 2.832, -0.44), (0.2298, 2.8, -0.4701), (0.1699, 2.8, -0.4949), (0.2452, 2.832, -0.4251), (0.2988, 2.832, -0.3892), (0.3171, 2.8, -0.4162), (0.2632, 2.8, -0.4522), (0.3234, 2.832, -0.3691), (0.369, 2.832, -0.3234), (0.3922, 2.8, -0.3463), (0.3463, 2.8, -0.3922), (0.3892, 2.832, -0.2989), (0.425, 2.832, -0.2452), (0.4522, 2.8, -0.2632), (0.4162, 2.8, -0.3171), (0.44, 2.832, -0.2172), (0.4647, 2.832, -0.1576), (0.4948, 2.8, -0.1699), (0.47, 2.8, -0.2298), (0.4739, 2.832, -0.1272), (0.4865, 2.832, -0.06391), (0.5185, 2.8, -0.07011), (0.5058, 2.8, -0.1337), (0.4896, 2.832, -0.03229), (0.4896, 2.832, 0.03223), (0.5222, 2.8, 0.03238), (0.5222, 2.8, -0.03245), (0.4865, 2.832, 0.06385), (0.4739, 2.832, 0.1271), (0.5058, 2.8, 0.1336), (0.5185, 2.8, 0.07005), (0.4647, 2.832, 0.1575), (0.44, 2.832, 0.2171), (0.47, 2.8, 0.2297), (0.4948, 2.8, 0.1699), (0.425, 2.832, 0.2452), (0.3892, 2.832, 0.2988), (0.4162, 2.8, 0.317), (0.4522, 2.8, 0.2631), (0.369, 2.832, 0.3234), (0.3234, 2.832, 0.369), (0.3463, 2.8, 0.3921), (0.3922, 2.8, 0.3463), (0.2988, 2.832, 0.3892), (0.2452, 2.832, 0.425), (0.2632, 2.8, 0.4522), (0.3171, 2.8, 0.4161), (0.2172, 2.832, 0.44), (0.1576, 2.832, 0.4647), (0.1699, 2.8, 0.4948), (0.2298, 2.8, 0.47), (0.1272, 2.832, 0.4739), (0.06388, 2.832, 0.4865), (0.07008, 2.8, 0.5184), (0.1337, 2.8, 0.5058), (0.03226, 2.832, 0.4896), (-0.03226, 2.832, 0.4896), (-0.03242, 2.8, 0.5221), (0.03241, 2.8, 0.5221), (-0.06388, 2.832, 0.4865), (-0.1272, 2.832, 0.4739), (-0.1337, 2.8, 0.5058), (-0.07008, 2.8, 0.5184), (-0.1576, 2.832, 0.4647), (-0.2172, 2.832, 0.44), (-0.2298, 2.8, 0.47), (-0.1699, 2.8, 0.4948), (-0.2452, 2.832, 0.425), (-0.2988, 2.832, 0.3892), (-0.3171, 2.8, 0.4161), (-0.2632, 2.8, 0.4522), (-0.3234, 2.832, 0.369), (-0.369, 2.832, 0.3234), (-0.3922, 2.8, 0.3463), (-0.3463, 2.8, 0.3921), (-0.3892, 2.832, 0.2988), (-0.425, 2.832, 0.2452), (-0.4522, 2.8, 0.2631), (-0.4162, 2.8, 0.317), (-0.44, 2.832, 0.2171), (-0.4647, 2.832, 0.1575), (-0.4948, 2.8, 0.1699), (-0.47, 2.8, 0.2297), (-0.4739, 2.832, 0.1271), (-0.4865, 2.832, 0.06385), (-0.5185, 2.8, 0.07005), (-0.5058, 2.8, 0.1336), (-0.4896, 2.832, 0.03223), (-0.4896, 2.832, -0.03229), (-0.5222, 2.8, -0.03245), (-0.5222, 2.8, 0.03238), (-0.4865, 2.832, -0.06391), (-0.4739, 2.832, -0.1272), (-0.5058, 2.8, -0.1337), (-0.5185, 2.8, -0.07011), (-0.4647, 2.832, -0.1576), (-0.44, 2.832, -0.2172), (-0.47, 2.8, -0.2298), (-0.4948, 2.8, -0.1699), (-0.425, 2.832, -0.2452), (-0.3892, 2.832, -0.2989), (-0.4162, 2.8, -0.3171), (-0.4522, 2.8, -0.2632), (-0.369, 2.832, -0.3234), (-0.3234, 2.832, -0.3691), (-0.3463, 2.8, -0.3922), (-0.3922, 2.8, -0.3463), (-0.2988, 2.832, -0.3892), (-0.2452, 2.832, -0.4251), (-0.2632, 2.8, -0.4522), (-0.3171, 2.8, -0.4162), (-0.2172, 2.832, -0.44), (-0.1576, 2.832, -0.4647), (-0.1699, 2.8, -0.4949), (-0.2298, 2.8, -0.4701), (-0.1272, 2.832, -0.474), (-0.06388, 2.832, -0.4865), (-0.07008, 2.8, -0.5185), (-0.1337, 2.8, -0.5059), (0.05737, 3.0, -0.4546), (0.121, 3.0, -0.442), (0.1272, 2.968, -0.474), (0.06388, 2.968, -0.4865), (0.03242, 3.0, -0.4571), (0.03226, 2.968, -0.4897), (-0.03226, 2.968, -0.4897), (-0.03242, 3.0, -0.4571), (0.145, 3.0, -0.4347), (0.2048, 3.0, -0.4099), (0.2172, 2.968, -0.44), (0.1576, 2.968, -0.4647), (0.227, 3.0, -0.3981), (0.2809, 3.0, -0.362), (0.2988, 2.968, -0.3892), (0.2452, 2.968, -0.4251), (0.3003, 3.0, -0.3461), (0.3461, 3.0, -0.3003), (0.369, 2.968, -0.3234), (0.3234, 2.968, -0.3691), (0.362, 3.0, -0.2809), (0.398, 3.0, -0.227), (0.425, 2.968, -0.2452), (0.3892, 2.968, -0.2989), (0.4098, 3.0, -0.2049), (0.4347, 3.0, -0.145), (0.4647, 2.968, -0.1576), (0.44, 2.968, -0.2172), (0.4419, 3.0, -0.121), (0.4546, 3.0, -0.0574), (0.4865, 2.968, -0.06391), (0.4739, 2.968, -0.1272), (0.457, 3.0, -0.03245), (0.457, 3.0, 0.03238), (0.4896, 2.968, 0.03223), (0.4896, 2.968, -0.03229), (0.4546, 3.0, 0.05734), (0.4419, 3.0, 0.1209), (0.4739, 2.968, 0.1271), (0.4865, 2.968, 0.06385), (0.4347, 3.0, 0.1449), (0.4098, 3.0, 0.2048), (0.44, 2.968, 0.2171), (0.4647, 2.968, 0.1575), (0.398, 3.0, 0.2269), (0.362, 3.0, 0.2808), (0.3892, 2.968, 0.2988), (0.425, 2.968, 0.2452), (0.3461, 3.0, 0.3002), (0.3003, 3.0, 0.3461), (0.3234, 2.968, 0.369), (0.369, 2.968, 0.3234), (0.2809, 3.0, 0.362), (0.227, 3.0, 0.398), (0.2452, 2.968, 0.425), (0.2988, 2.968, 0.3892), (0.2048, 3.0, 0.4098), (0.145, 3.0, 0.4346), (0.1576, 2.968, 0.4647), (0.2172, 2.968, 0.44), (0.121, 3.0, 0.4419), (0.05737, 3.0, 0.4545), (0.06388, 2.968, 0.4865), (0.1272, 2.968, 0.4739), (0.03241, 3.0, 0.457), (-0.03242, 3.0, 0.457), (-0.03226, 2.968, 0.4896), (0.03226, 2.968, 0.4896), (-0.05737, 3.0, 0.4545), (-0.121, 3.0, 0.4419), (-0.1272, 2.968, 0.4739), (-0.06388, 2.968, 0.4865), (-0.145, 3.0, 0.4346), (-0.2048, 3.0, 0.4098), (-0.2172, 2.968, 0.44), (-0.1576, 2.968, 0.4647), (-0.227, 3.0, 0.398), (-0.2809, 3.0, 0.362), (-0.2988, 2.968, 0.3892), (-0.2452, 2.968, 0.425), (-0.3003, 3.0, 0.3461), (-0.3461, 3.0, 0.3002), (-0.369, 2.968, 0.3234), (-0.3234, 2.968, 0.369), (-0.362, 3.0, 0.2808), (-0.398, 3.0, 0.2269), (-0.425, 2.968, 0.2452), (-0.3892, 2.968, 0.2988), (-0.4098, 3.0, 0.2048), (-0.4347, 3.0, 0.1449), (-0.4647, 2.968, 0.1575), (-0.44, 2.968, 0.2171), (-0.4419, 3.0, 0.1209), (-0.4546, 3.0, 0.05734), (-0.4865, 2.968, 0.06385), (-0.4739, 2.968, 0.1271), (-0.457, 3.0, 0.03238), (-0.457, 3.0, -0.03245), (-0.4896, 2.968, -0.03229), (-0.4896, 2.968, 0.03223), (-0.4546, 3.0, -0.0574), (-0.4419, 3.0, -0.121), (-0.4739, 2.968, -0.1272), (-0.4865, 2.968, -0.06391), (-0.4347, 3.0, -0.145), (-0.4098, 3.0, -0.2049), (-0.44, 2.968, -0.2172), (-0.4647, 2.968, -0.1576), (-0.398, 3.0, -0.227), (-0.362, 3.0, -0.2809), (-0.3892, 2.968, -0.2989), (-0.425, 2.968, -0.2452), (-0.3461, 3.0, -0.3003), (-0.3003, 3.0, -0.3461), (-0.3234, 2.968, -0.3691), (-0.369, 2.968, -0.3234), (-0.2809, 3.0, -0.362), (-0.227, 3.0, -0.3981), (-0.2452, 2.968, -0.4251), (-0.2988, 2.968, -0.3892), (-0.2048, 3.0, -0.4099), (-0.145, 3.0, -0.4347), (-0.1576, 2.968, -0.4647), (-0.2172, 2.968, -0.44), (-0.121, 3.0, -0.442), (-0.05737, 3.0, -0.4546), (-0.06388, 2.968, -0.4865), (-0.1272, 2.968, -0.474), (0.03504, 3.032, -0.3415), (0.09832, 3.032, -0.329), (0.1048, 3.0, -0.3609), (0.04124, 3.0, -0.3735), (0.03226, 3.032, -0.3418), (0.03242, 3.0, -0.3744), (-0.03242, 3.0, -0.3744), (-0.03226, 3.032, -0.3418), (0.101, 3.032, -0.3281), (0.1606, 3.032, -0.3035), (0.1732, 3.0, -0.3335), (0.1133, 3.0, -0.3583), (0.1631, 3.032, -0.3021), (0.2167, 3.032, -0.2663), (0.2349, 3.0, -0.2933), (0.181, 3.0, -0.3293), (0.2189, 3.032, -0.2645), (0.2645, 3.032, -0.2189), (0.2876, 3.0, -0.2418), (0.2418, 3.0, -0.2877), (0.2663, 3.032, -0.2167), (0.3021, 3.032, -0.1631), (0.3293, 3.0, -0.1811), (0.2932, 3.0, -0.235), (0.3034, 3.032, -0.1606), (0.3281, 3.032, -0.101), (0.3582, 3.0, -0.1133), (0.3334, 3.0, -0.1732), (0.3289, 3.032, -0.09835), (0.3415, 3.032, -0.03507), (0.3735, 3.0, -0.04127), (0.3608, 3.0, -0.1049), (0.3418, 3.032, -0.03229), (0.3418, 3.032, 0.03223), (0.3743, 3.0, 0.03238), (0.3743, 3.0, -0.03245), (0.3415, 3.032, 0.03501), (0.3289, 3.032, 0.09828), (0.3608, 3.0, 0.1048), (0.3735, 3.0, 0.0412), (0.3281, 3.032, 0.101), (0.3034, 3.032, 0.1606), (0.3334, 3.0, 0.1732), (0.3582, 3.0, 0.1133), (0.3021, 3.032, 0.163), (0.2663, 3.032, 0.2167), (0.2932, 3.0, 0.2349), (0.3293, 3.0, 0.181), (0.2645, 3.032, 0.2188), (0.2189, 3.032, 0.2645), (0.2418, 3.0, 0.2876), (0.2876, 3.0, 0.2417), (0.2167, 3.032, 0.2662), (0.1631, 3.032, 0.3021), (0.181, 3.0, 0.3292), (0.2349, 3.0, 0.2932), (0.1606, 3.032, 0.3034), (0.101, 3.032, 0.3281), (0.1133, 3.0, 0.3582), (0.1732, 3.0, 0.3334), (0.09832, 3.032, 0.3289), (0.03504, 3.032, 0.3415), (0.04124, 3.0, 0.3734), (0.1048, 3.0, 0.3608), (0.03226, 3.032, 0.3417), (-0.03226, 3.032, 0.3417), (-0.03242, 3.0, 0.3743), (0.03241, 3.0, 0.3743), (-0.03504, 3.032, 0.3415), (-0.09832, 3.032, 0.3289), (-0.1048, 3.0, 0.3608), (-0.04124, 3.0, 0.3734), (-0.101, 3.032, 0.3281), (-0.1606, 3.032, 0.3034), (-0.1732, 3.0, 0.3334), (-0.1133, 3.0, 0.3582), (-0.1631, 3.032, 0.3021), (-0.2167, 3.032, 0.2662), (-0.2349, 3.0, 0.2932), (-0.181, 3.0, 0.3292), (-0.2189, 3.032, 0.2645), (-0.2645, 3.032, 0.2188), (-0.2876, 3.0, 0.2417), (-0.2418, 3.0, 0.2876), (-0.2663, 3.032, 0.2167), (-0.3021, 3.032, 0.163), (-0.3293, 3.0, 0.181), (-0.2932, 3.0, 0.2349), (-0.3034, 3.032, 0.1606), (-0.3281, 3.032, 0.101), (-0.3582, 3.0, 0.1133), (-0.3334, 3.0, 0.1732), (-0.3289, 3.032, 0.09828), (-0.3415, 3.032, 0.03501), (-0.3735, 3.0, 0.0412), (-0.3608, 3.0, 0.1048), (-0.3418, 3.032, 0.03223), (-0.3418, 3.032, -0.03229), (-0.3743, 3.0, -0.03245), (-0.3743, 3.0, 0.03238), (-0.3415, 3.032, -0.03507), (-0.3289, 3.032, -0.09835), (-0.3608, 3.0, -0.1049), (-0.3735, 3.0, -0.04127), (-0.3281, 3.032, -0.101), (-0.3034, 3.032, -0.1606), (-0.3334, 3.0, -0.1732), (-0.3582, 3.0, -0.1133), (-0.3021, 3.032, -0.1631), (-0.2663, 3.032, -0.2167), (-0.2932, 3.0, -0.235), (-0.3293, 3.0, -0.1811), (-0.2645, 3.032, -0.2189), (-0.2189, 3.032, -0.2645), (-0.2418, 3.0, -0.2877), (-0.2876, 3.0, -0.2418), (-0.2167, 3.032, -0.2663), (-0.1631, 3.032, -0.3021), (-0.181, 3.0, -0.3293), (-0.2349, 3.0, -0.2933), (-0.1606, 3.032, -0.3035), (-0.101, 3.032, -0.3281), (-0.1133, 3.0, -0.3583), (-0.1732, 3.0, -0.3335), (-0.09832, 3.032, -0.329), (-0.03504, 3.032, -0.3415), (-0.04124, 3.0, -0.3735), (-0.1048, 3.0, -0.3609), (0.03504, 3.068, -0.3415), (0.06094, 3.1, -0.3064), (0.09832, 3.068, -0.329), (0.03226, 3.068, -0.3418), (-0.03226, 3.068, -0.3418), (-4.455e-08, 3.1, -0.3124), (0.101, 3.068, -0.3281), (0.1195, 3.1, -0.2886), (0.1606, 3.068, -0.3035), (0.1631, 3.068, -0.3021), (0.1736, 3.1, -0.2598), (0.2167, 3.068, -0.2663), (0.2189, 3.068, -0.2645), (0.2209, 3.1, -0.2209), (0.2645, 3.068, -0.2189), (0.2663, 3.068, -0.2167), (0.2597, 3.1, -0.1736), (0.3021, 3.068, -0.1631), (0.3034, 3.068, -0.1606), (0.2886, 3.1, -0.1196), (0.3281, 3.068, -0.101), (0.3289, 3.068, -0.09835), (0.3064, 3.1, -0.06098), (0.3415, 3.068, -0.03507), (0.3418, 3.068, -0.03229), (0.3124, 3.1, -3.389e-05), (0.3418, 3.068, 0.03223), (0.3415, 3.068, 0.03501), (0.3064, 3.1, 0.06091), (0.3289, 3.068, 0.09828), (0.3281, 3.068, 0.101), (0.2886, 3.1, 0.1195), (0.3034, 3.068, 0.1606), (0.3021, 3.068, 0.163), (0.2597, 3.1, 0.1735), (0.2663, 3.068, 0.2167), (0.2645, 3.068, 0.2188), (0.2209, 3.1, 0.2209), (0.2189, 3.068, 0.2645), (0.2167, 3.068, 0.2662), (0.1736, 3.1, 0.2597), (0.1631, 3.068, 0.3021), (0.1606, 3.068, 0.3034), (0.1195, 3.1, 0.2886), (0.101, 3.068, 0.3281), (0.09832, 3.068, 0.3289), (0.06094, 3.1, 0.3064), (0.03504, 3.068, 0.3415), (0.03226, 3.068, 0.3417), (-9.484e-08, 3.1, 0.3124), (-0.03226, 3.068, 0.3417), (-0.03504, 3.068, 0.3415), (-0.06094, 3.1, 0.3064), (-0.09832, 3.068, 0.3289), (-0.101, 3.068, 0.3281), (-0.1195, 3.1, 0.2886), (-0.1606, 3.068, 0.3034), (-0.1631, 3.068, 0.3021), (-0.1736, 3.1, 0.2597), (-0.2167, 3.068, 0.2662), (-0.2189, 3.068, 0.2645), (-0.2209, 3.1, 0.2209), (-0.2645, 3.068, 0.2188), (-0.2663, 3.068, 0.2167), (-0.2597, 3.1, 0.1735), (-0.3021, 3.068, 0.163), (-0.3034, 3.068, 0.1606), (-0.2886, 3.1, 0.1195), (-0.3281, 3.068, 0.101), (-0.3289, 3.068, 0.09828), (-0.3064, 3.1, 0.06091), (-0.3415, 3.068, 0.03501), (-0.3418, 3.068, 0.03223), (-0.3124, 3.1, -3.414e-05), (-0.3418, 3.068, -0.03229), (-0.3415, 3.068, -0.03507), (-0.3064, 3.1, -0.06098), (-0.3289, 3.068, -0.09835), (-0.3281, 3.068, -0.101), (-0.2886, 3.1, -0.1196), (-0.3034, 3.068, -0.1606), (-0.3021, 3.068, -0.1631), (-0.2597, 3.1, -0.1736), (-0.2663, 3.068, -0.2167), (-0.2645, 3.068, -0.2189), (-0.2209, 3.1, -0.2209), (-0.2189, 3.068, -0.2645), (-0.2167, 3.068, -0.2663), (-0.1736, 3.1, -0.2598), (-0.1631, 3.068, -0.3021), (-0.1606, 3.068, -0.3035), (-0.1195, 3.1, -0.2886), (-0.101, 3.068, -0.3281), (-0.09832, 3.068, -0.329), (-0.06094, 3.1, -0.3064), (-0.03504, 3.068, -0.3415)], [], [(219, 222, 5, 1), (17, 11, 226, 235), (24, 18, 234, 239), (31, 25, 238, 243), (38, 32, 242, 247), (45, 39, 246, 251), (52, 46, 250, 255), (59, 53, 254, 259), (66, 60, 258, 263), (73, 67, 262, 267), (80, 74, 266, 271), (87, 81, 270, 275), (94, 88, 274, 279), (101, 95, 278, 283), (108, 102, 282, 287), (115, 109, 286, 291), (122, 116, 290, 295), (129, 123, 294, 299), (136, 130, 298, 303), (143, 137, 302, 307), (150, 144, 306, 311), (157, 151, 310, 315), (164, 158, 314, 319), (171, 165, 318, 323), (178, 172, 322, 327), (185, 179, 326, 331), (192, 186, 330, 335), (199, 193, 334, 339), (206, 200, 338, 343), (213, 207, 342, 347), (44, 47, 55, 50), (220, 214, 346, 351), (6, 221, 350, 230), (2, 4, 13, 8), (268, 265, 394, 399), (107, 110, 118, 113), (170, 173, 181, 176), (16, 19, 27, 22), (79, 82, 90, 85), (142, 145, 153, 148), (205, 208, 216, 211), (51, 54, 62, 57), (114, 117, 125, 120), (177, 180, 188, 183), (23, 26, 34, 29), (86, 89, 97, 92), (149, 152, 160, 155), (212, 215, 223, 218), (58, 61, 69, 64), (121, 124, 132, 127), (184, 187, 195, 190), (30, 33, 41, 36), (93, 96, 104, 99), (156, 159, 167, 162), (224, 228, 357, 355), (65, 68, 76, 71), (128, 131, 139, 134), (191, 194, 202, 197), (37, 40, 48, 43), (100, 103, 111, 106), (163, 166, 174, 169), (9, 12, 20, 15), (10, 3, 229, 227), (72, 75, 83, 78), (135, 138, 146, 141), (198, 201, 209, 204), (408, 405, 534, 539), (324, 321, 450, 455), (272, 269, 398, 403), (328, 325, 454, 459), (276, 273, 402, 407), (332, 329, 458, 463), (280, 277, 406, 411), (336, 333, 462, 467), (284, 281, 410, 415), (232, 225, 354, 363), (340, 337, 466, 471), (288, 285, 414, 419), (231, 349, 478, 358), (344, 341, 470, 475), (292, 289, 418, 423), (240, 237, 366, 371), (348, 345, 474, 479), (296, 293, 422, 427), (244, 241, 370, 375), (352, 356, 485, 483), (300, 297, 426, 431), (248, 245, 374, 379), (236, 233, 362, 367), (304, 301, 430, 435), (252, 249, 378, 383), (308, 305, 434, 439), (256, 253, 382, 387), (312, 309, 438, 443), (260, 257, 386, 391), (316, 313, 442, 447), (264, 261, 390, 395), (320, 317, 446, 451), (548, 545, 674, 679), (464, 461, 590, 595), (412, 409, 538, 543), (360, 353, 482, 491), (468, 465, 594, 599), (416, 413, 542, 547), (359, 477, 606, 486), (472, 469, 598, 603), (420, 417, 546, 551), (368, 365, 494, 499), (476, 473, 602, 607), (424, 421, 550, 555), (372, 369, 498, 503), (480, 484, 613, 611), (428, 425, 554, 559), (376, 373, 502, 507), (364, 361, 490, 495), (432, 429, 558, 563), (380, 377, 506, 511), (436, 433, 562, 567), (384, 381, 510, 515), (440, 437, 566, 571), (388, 385, 514, 519), (444, 441, 570, 575), (392, 389, 518, 523), (448, 445, 574, 579), (396, 393, 522, 527), (452, 449, 578, 583), (400, 397, 526, 531), (456, 453, 582, 587), (404, 401, 530, 535), (460, 457, 586, 591), (688, 685, 814, 819), (496, 493, 622, 627), (604, 601, 730, 735), (552, 549, 678, 683), (500, 497, 626, 631), (608, 612, 741, 739), (556, 553, 682, 687), (504, 501, 630, 635), (492, 489, 618, 623), (560, 557, 686, 691), (508, 505, 634, 639), (564, 561, 690, 695), (512, 509, 638, 643), (568, 565, 694, 699), (516, 513, 642, 647), (572, 569, 698, 703), (520, 517, 646, 651), (576, 573, 702, 707), (524, 521, 650, 655), (580, 577, 706, 711), (528, 525, 654, 659), (584, 581, 710, 715), (532, 529, 658, 663), (588, 585, 714, 719), (536, 533, 662, 667), (592, 589, 718, 723), (540, 537, 666, 671), (488, 481, 610, 619), (596, 593, 722, 727), (544, 541, 670, 675), (487, 605, 734, 614), (600, 597, 726, 731), (828, 825, 954, 959), (636, 633, 762, 767), (692, 689, 818, 823), (640, 637, 766, 771), (696, 693, 822, 827), (644, 641, 770, 775), (700, 697, 826, 831), (648, 645, 774, 779), (704, 701, 830, 835), (652, 649, 778, 783), (708, 705, 834, 839), (656, 653, 782, 787), (712, 709, 838, 843), (660, 657, 786, 791), (716, 713, 842, 847), (664, 661, 790, 795), (720, 717, 846, 851), (668, 665, 794, 799), (616, 609, 738, 747), (724, 721, 850, 855), (672, 669, 798, 803), (615, 733, 862, 742), (728, 725, 854, 859), (676, 673, 802, 807), (624, 621, 750, 755), (732, 729, 858, 863), (680, 677, 806, 811), (628, 625, 754, 759), (736, 740, 869, 867), (684, 681, 810, 815), (632, 629, 758, 763), (620, 617, 746, 751), (968, 965, 1094, 1099), (776, 773, 902, 907), (832, 829, 958, 963), (780, 777, 906, 911), (836, 833, 962, 967), (784, 781, 910, 915), (840, 837, 966, 971), (788, 785, 914, 919), (844, 841, 970, 975), (792, 789, 918, 923), (848, 845, 974, 979), (796, 793, 922, 927), (744, 737, 866, 875), (852, 849, 978, 983), (800, 797, 926, 931), (743, 861, 990, 870), (856, 853, 982, 987), (804, 801, 930, 935), (752, 749, 878, 883), (860, 857, 986, 991), (808, 805, 934, 939), (756, 753, 882, 887), (864, 868, 997, 995), (812, 809, 938, 943), (760, 757, 886, 891), (748, 745, 874, 879), (816, 813, 942, 947), (764, 761, 890, 895), (820, 817, 946, 951), (768, 765, 894, 899), (824, 821, 950, 955), (772, 769, 898, 903), (1000, 993, 1122, 1131), (916, 913, 1042, 1047), (972, 969, 1098, 1103), (920, 917, 1046, 1051), (976, 973, 1102, 1107), (924, 921, 1050, 1055), (872, 865, 994, 1003), (980, 977, 1106, 1111), (928, 925, 1054, 1059), (871, 989, 1118, 998), (984, 981, 1110, 1115), (932, 929, 1058, 1063), (880, 877, 1006, 1011), (988, 985, 1114, 1119), (936, 933, 1062, 1067), (884, 881, 1010, 1015), (992, 996, 1125, 1123), (940, 937, 1066, 1071), (888, 885, 1014, 1019), (876, 873, 1002, 1007), (944, 941, 1070, 1075), (892, 889, 1018, 1023), (948, 945, 1074, 1079), (896, 893, 1022, 1027), (952, 949, 1078, 1083), (900, 897, 1026, 1031), (956, 953, 1082, 1087), (904, 901, 1030, 1035), (960, 957, 1086, 1091), (908, 905, 1034, 1039), (964, 961, 1090, 1095), (912, 909, 1038, 1043), (1140, 1137, 1266, 1271), (1108, 1105, 1234, 1239), (1056, 1053, 1182, 1187), (999, 1117, 1246, 1126), (1112, 1109, 1238, 1243), (1060, 1057, 1186, 1191), (1008, 1005, 1134, 1139), (1116, 1113, 1242, 1247), (1064, 1061, 1190, 1195), (1012, 1009, 1138, 1143), (1120, 1124, 1253, 1251), (1068, 1065, 1194, 1199), (1016, 1013, 1142, 1147), (1004, 1001, 1130, 1135), (1072, 1069, 1198, 1203), (1020, 1017, 1146, 1151), (1076, 1073, 1202, 1207), (1024, 1021, 1150, 1155), (1080, 1077, 1206, 1211), (1028, 1025, 1154, 1159), (1084, 1081, 1210, 1215), (1032, 1029, 1158, 1163), (1088, 1085, 1214, 1219), (1036, 1033, 1162, 1167), (1092, 1089, 1218, 1223), (1040, 1037, 1166, 1171), (1096, 1093, 1222, 1227), (1044, 1041, 1170, 1175), (1100, 1097, 1226, 1231), (1048, 1045, 1174, 1179), (1104, 1101, 1230, 1235), (1052, 1049, 1178, 1183), (1280, 1277, 1399, 1400), (1248, 1252, 1379, 1376), (1196, 1193, 1322, 1327), (1144, 1141, 1270, 1275), (1132, 1129, 1258, 1263), (1200, 1197, 1326, 1331), (1148, 1145, 1274, 1279), (1204, 1201, 1330, 1335), (1152, 1149, 1278, 1283), (1208, 1205, 1334, 1339), (1156, 1153, 1282, 1287), (1212, 1209, 1338, 1343), (1160, 1157, 1286, 1291), (1216, 1213, 1342, 1347), (1164, 1161, 1290, 1295), (1220, 1217, 1346, 1351), (1168, 1165, 1294, 1299), (1224, 1221, 1350, 1355), (1172, 1169, 1298, 1303), (1228, 1225, 1354, 1359), (1176, 1173, 1302, 1307), (1232, 1229, 1358, 1363), (1180, 1177, 1306, 1311), (1128, 1121, 1250, 1259), (1236, 1233, 1362, 1367), (1184, 1181, 1310, 1315), (1127, 1245, 1374, 1254), (1240, 1237, 1366, 1371), (1188, 1185, 1314, 1319), (1136, 1133, 1262, 1267), (1244, 1241, 1370, 1375), (1192, 1189, 1318, 1323), (1336, 1333, 1441, 1442), (1284, 1281, 1402, 1403), (1340, 1337, 1444, 1445), (1288, 1285, 1405, 1406), (1344, 1341, 1447, 1448), (1292, 1289, 1408, 1409), (1348, 1345, 1450, 1451), (1296, 1293, 1411, 1412), (1352, 1349, 1453, 1454), (1300, 1297, 1414, 1415), (1356, 1353, 1456, 1457), (1304, 1301, 1417, 1418), (1360, 1357, 1459, 1460), (1308, 1305, 1420, 1421), (1256, 1249, 1378, 1382), (1364, 1361, 1462, 1463), (1312, 1309, 1423, 1424), (1255, 1373, 1471, 1380), (1368, 1365, 1465, 1466), (1316, 1313, 1426, 1427), (1264, 1261, 1387, 1388), (1372, 1369, 1468, 1469), (1320, 1317, 1429, 1430), (1268, 1265, 1390, 1391), (1377, 1381, 1470, 1467, 1464, 1461, 1458, 1455, 1452, 1449, 1446, 1443, 1440, 1437, 1434, 1431, 1428, 1425, 1422, 1419, 1416, 1413, 1410, 1407, 1404, 1401, 1398, 1395, 1392, 1389, 1386, 1383), (1324, 1321, 1432, 1433), (1272, 1269, 1393, 1394), (1260, 1257, 1384, 1385), (1328, 1325, 1435, 1436), (1276, 1273, 1396, 1397), (1332, 1329, 1438, 1439), (0, 1, 2), (3, 4, 5, 6), (7, 8, 9), (10, 11, 12, 13), (14, 15, 16), (17, 18, 19, 20), (21, 22, 23), (24, 25, 26, 27), (28, 29, 30), (31, 32, 33, 34), (35, 36, 37), (38, 39, 40, 41), (42, 43, 44), (45, 46, 47, 48), (49, 50, 51), (52, 53, 54, 55), (56, 57, 58), (59, 60, 61, 62), (63, 64, 65), (66, 67, 68, 69), (70, 71, 72), (73, 74, 75, 76), (77, 78, 79), (80, 81, 82, 83), (84, 85, 86), (87, 88, 89, 90), (91, 92, 93), (94, 95, 96, 97), (98, 99, 100), (101, 102, 103, 104), (105, 106, 107), (108, 109, 110, 111), (112, 113, 114), (115, 116, 117, 118), (119, 120, 121), (122, 123, 124, 125), (126, 127, 128), (129, 130, 131, 132), (133, 134, 135), (136, 137, 138, 139), (140, 141, 142), (143, 144, 145, 146), (147, 148, 149), (150, 151, 152, 153), (154, 155, 156), (157, 158, 159, 160), (161, 162, 163), (164, 165, 166, 167), (168, 169, 170), (171, 172, 173, 174), (175, 176, 177), (178, 179, 180, 181), (182, 183, 184), (185, 186, 187, 188), (189, 190, 191), (192, 193, 194, 195), (196, 197, 198), (199, 200, 201, 202), (203, 204, 205), (206, 207, 208, 209), (210, 211, 212), (213, 214, 215, 216), (217, 218, 219), (220, 221, 222, 223), (224, 225, 226, 227), (228, 229, 230, 231), (232, 233, 234, 235), (236, 237, 238, 239), (240, 241, 242, 243), (244, 245, 246, 247), (248, 249, 250, 251), (252, 253, 254, 255), (256, 257, 258, 259), (260, 261, 262, 263), (264, 265, 266, 267), (268, 269, 270, 271), (272, 273, 274, 275), (276, 277, 278, 279), (280, 281, 282, 283), (284, 285, 286, 287), (288, 289, 290, 291), (292, 293, 294, 295), (296, 297, 298, 299), (300, 301, 302, 303), (304, 305, 306, 307), (308, 309, 310, 311), (312, 313, 314, 315), (316, 317, 318, 319), (320, 321, 322, 323), (324, 325, 326, 327), (328, 329, 330, 331), (332, 333, 334, 335), (336, 337, 338, 339), (340, 341, 342, 343), (344, 345, 346, 347), (348, 349, 350, 351), (352, 353, 354, 355), (356, 357, 358, 359), (360, 361, 362, 363), (364, 365, 366, 367), (368, 369, 370, 371), (372, 373, 374, 375), (376, 377, 378, 379), (380, 381, 382, 383), (384, 385, 386, 387), (388, 389, 390, 391), (392, 393, 394, 395), (396, 397, 398, 399), (400, 401, 402, 403), (404, 405, 406, 407), (408, 409, 410, 411), (412, 413, 414, 415), (416, 417, 418, 419), (420, 421, 422, 423), (424, 425, 426, 427), (428, 429, 430, 431), (432, 433, 434, 435), (436, 437, 438, 439), (440, 441, 442, 443), (444, 445, 446, 447), (448, 449, 450, 451), (452, 453, 454, 455), (456, 457, 458, 459), (460, 461, 462, 463), (464, 465, 466, 467), (468, 469, 470, 471), (472, 473, 474, 475), (476, 477, 478, 479), (480, 481, 482, 483), (484, 485, 486, 487), (488, 489, 490, 491), (492, 493, 494, 495), (496, 497, 498, 499), (500, 501, 502, 503), (504, 505, 506, 507), (508, 509, 510, 511), (512, 513, 514, 515), (516, 517, 518, 519), (520, 521, 522, 523), (524, 525, 526, 527), (528, 529, 530, 531), (532, 533, 534, 535), (536, 537, 538, 539), (540, 541, 542, 543), (544, 545, 546, 547), (548, 549, 550, 551), (552, 553, 554, 555), (556, 557, 558, 559), (560, 561, 562, 563), (564, 565, 566, 567), (568, 569, 570, 571), (572, 573, 574, 575), (576, 577, 578, 579), (580, 581, 582, 583), (584, 585, 586, 587), (588, 589, 590, 591), (592, 593, 594, 595), (596, 597, 598, 599), (600, 601, 602, 603), (604, 605, 606, 607), (608, 609, 610, 611), (612, 613, 614, 615), (616, 617, 618, 619), (620, 621, 622, 623), (624, 625, 626, 627), (628, 629, 630, 631), (632, 633, 634, 635), (636, 637, 638, 639), (640, 641, 642, 643), (644, 645, 646, 647), (648, 649, 650, 651), (652, 653, 654, 655), (656, 657, 658, 659), (660, 661, 662, 663), (664, 665, 666, 667), (668, 669, 670, 671), (672, 673, 674, 675), (676, 677, 678, 679), (680, 681, 682, 683), (684, 685, 686, 687), (688, 689, 690, 691), (692, 693, 694, 695), (696, 697, 698, 699), (700, 701, 702, 703), (704, 705, 706, 707), (708, 709, 710, 711), (712, 713, 714, 715), (716, 717, 718, 719), (720, 721, 722, 723), (724, 725, 726, 727), (728, 729, 730, 731), (732, 733, 734, 735), (736, 737, 738, 739), (740, 741, 742, 743), (744, 745, 746, 747), (748, 749, 750, 751), (752, 753, 754, 755), (756, 757, 758, 759), (760, 761, 762, 763), (764, 765, 766, 767), (768, 769, 770, 771), (772, 773, 774, 775), (776, 777, 778, 779), (780, 781, 782, 783), (784, 785, 786, 787), (788, 789, 790, 791), (792, 793, 794, 795), (796, 797, 798, 799), (800, 801, 802, 803), (804, 805, 806, 807), (808, 809, 810, 811), (812, 813, 814, 815), (816, 817, 818, 819), (820, 821, 822, 823), (824, 825, 826, 827), (828, 829, 830, 831), (832, 833, 834, 835), (836, 837, 838, 839), (840, 841, 842, 843), (844, 845, 846, 847), (848, 849, 850, 851), (852, 853, 854, 855), (856, 857, 858, 859), (860, 861, 862, 863), (864, 865, 866, 867), (868, 869, 870, 871), (872, 873, 874, 875), (876, 877, 878, 879), (880, 881, 882, 883), (884, 885, 886, 887), (888, 889, 890, 891), (892, 893, 894, 895), (896, 897, 898, 899), (900, 901, 902, 903), (904, 905, 906, 907), (908, 909, 910, 911), (912, 913, 914, 915), (916, 917, 918, 919), (920, 921, 922, 923), (924, 925, 926, 927), (928, 929, 930, 931), (932, 933, 934, 935), (936, 937, 938, 939), (940, 941, 942, 943), (944, 945, 946, 947), (948, 949, 950, 951), (952, 953, 954, 955), (956, 957, 958, 959), (960, 961, 962, 963), (964, 965, 966, 967), (968, 969, 970, 971), (972, 973, 974, 975), (976, 977, 978, 979), (980, 981, 982, 983), (984, 985, 986, 987), (988, 989, 990, 991), (992, 993, 994, 995), (996, 997, 998, 999), (1000, 1001, 1002, 1003), (1004, 1005, 1006, 1007), (1008, 1009, 1010, 1011), (1012, 1013, 1014, 1015), (1016, 1017, 1018, 1019), (1020, 1021, 1022, 1023), (1024, 1025, 1026, 1027), (1028, 1029, 1030, 1031), (1032, 1033, 1034, 1035), (1036, 1037, 1038, 1039), (1040, 1041, 1042, 1043), (1044, 1045, 1046, 1047), (1048, 1049, 1050, 1051), (1052, 1053, 1054, 1055), (1056, 1057, 1058, 1059), (1060, 1061, 1062, 1063), (1064, 1065, 1066, 1067), (1068, 1069, 1070, 1071), (1072, 1073, 1074, 1075), (1076, 1077, 1078, 1079), (1080, 1081, 1082, 1083), (1084, 1085, 1086, 1087), (1088, 1089, 1090, 1091), (1092, 1093, 1094, 1095), (1096, 1097, 1098, 1099), (1100, 1101, 1102, 1103), (1104, 1105, 1106, 1107), (1108, 1109, 1110, 1111), (1112, 1113, 1114, 1115), (1116, 1117, 1118, 1119), (1120, 1121, 1122, 1123), (1124, 1125, 1126, 1127), (1128, 1129, 1130, 1131), (1132, 1133, 1134, 1135), (1136, 1137, 1138, 1139), (1140, 1141, 1142, 1143), (1144, 1145, 1146, 1147), (1148, 1149, 1150, 1151), (1152, 1153, 1154, 1155), (1156, 1157, 1158, 1159), (1160, 1161, 1162, 1163), (1164, 1165, 1166, 1167), (1168, 1169, 1170, 1171), (1172, 1173, 1174, 1175), (1176, 1177, 1178, 1179), (1180, 1181, 1182, 1183), (1184, 1185, 1186, 1187), (1188, 1189, 1190, 1191), (1192, 1193, 1194, 1195), (1196, 1197, 1198, 1199), (1200, 1201, 1202, 1203), (1204, 1205, 1206, 1207), (1208, 1209, 1210, 1211), (1212, 1213, 1214, 1215), (1216, 1217, 1218, 1219), (1220, 1221, 1222, 1223), (1224, 1225, 1226, 1227), (1228, 1229, 1230, 1231), (1232, 1233, 1234, 1235), (1236, 1237, 1238, 1239), (1240, 1241, 1242, 1243), (1244, 1245, 1246, 1247), (1248, 1249, 1250, 1251), (1252, 1253, 1254, 1255), (1256, 1257, 1258, 1259), (1260, 1261, 1262, 1263), (1264, 1265, 1266, 1267), (1268, 1269, 1270, 1271), (1272, 1273, 1274, 1275), (1276, 1277, 1278, 1279), (1280, 1281, 1282, 1283), (1284, 1285, 1286, 1287), (1288, 1289, 1290, 1291), (1292, 1293, 1294, 1295), (1296, 1297, 1298, 1299), (1300, 1301, 1302, 1303), (1304, 1305, 1306, 1307), (1308, 1309, 1310, 1311), (1312, 1313, 1314, 1315), (1316, 1317, 1318, 1319), (1320, 1321, 1322, 1323), (1324, 1325, 1326, 1327), (1328, 1329, 1330, 1331), (1332, 1333, 1334, 1335), (1336, 1337, 1338, 1339), (1340, 1341, 1342, 1343), (1344, 1345, 1346, 1347), (1348, 1349, 1350, 1351), (1352, 1353, 1354, 1355), (1356, 1357, 1358, 1359), (1360, 1361, 1362, 1363), (1364, 1365, 1366, 1367), (1368, 1369, 1370, 1371), (1372, 1373, 1374, 1375), (1376, 1377, 1378), (1379, 1380, 1381), (1382, 1383, 1384), (1385, 1386, 1387), (1388, 1389, 1390), (1391, 1392, 1393), (1394, 1395, 1396), (1397, 1398, 1399), (1400, 1401, 1402), (1403, 1404, 1405), (1406, 1407, 1408), (1409, 1410, 1411), (1412, 1413, 1414), (1415, 1416, 1417), (1418, 1419, 1420), (1421, 1422, 1423), (1424, 1425, 1426), (1427, 1428, 1429), (1430, 1431, 1432), (1433, 1434, 1435), (1436, 1437, 1438), (1439, 1440, 1441), (1442, 1443, 1444), (1445, 1446, 1447), (1448, 1449, 1450), (1451, 1452, 1453), (1454, 1455, 1456), (1457, 1458, 1459), (1460, 1461, 1462), (1463, 1464, 1465), (1466, 1467, 1468), (1469, 1470, 1471), (2, 8, 7, 0), (13, 4, 3, 10), (1, 5, 4, 2), (12, 9, 8, 13), (9, 15, 14, 7), (20, 12, 11, 17), (19, 16, 15, 20), (16, 22, 21, 14), (27, 19, 18, 24), (26, 23, 22, 27), (23, 29, 28, 21), (34, 26, 25, 31), (33, 30, 29, 34), (30, 36, 35, 28), (41, 33, 32, 38), (40, 37, 36, 41), (37, 43, 42, 35), (48, 40, 39, 45), (47, 44, 43, 48), (44, 50, 49, 42), (55, 47, 46, 52), (54, 51, 50, 55), (51, 57, 56, 49), (62, 54, 53, 59), (61, 58, 57, 62), (58, 64, 63, 56), (69, 61, 60, 66), (68, 65, 64, 69), (65, 71, 70, 63), (76, 68, 67, 73), (75, 72, 71, 76), (72, 78, 77, 70), (83, 75, 74, 80), (82, 79, 78, 83), (79, 85, 84, 77), (90, 82, 81, 87), (89, 86, 85, 90), (86, 92, 91, 84), (97, 89, 88, 94), (96, 93, 92, 97), (93, 99, 98, 91), (104, 96, 95, 101), (103, 100, 99, 104), (100, 106, 105, 98), (111, 103, 102, 108), (110, 107, 106, 111), (107, 113, 112, 105), (118, 110, 109, 115), (117, 114, 113, 118), (114, 120, 119, 112), (125, 117, 116, 122), (124, 121, 120, 125), (121, 127, 126, 119), (132, 124, 123, 129), (131, 128, 127, 132), (128, 134, 133, 126), (139, 131, 130, 136), (138, 135, 134, 139), (135, 141, 140, 133), (146, 138, 137, 143), (145, 142, 141, 146), (142, 148, 147, 140), (153, 145, 144, 150), (152, 149, 148, 153), (149, 155, 154, 147), (160, 152, 151, 157), (159, 156, 155, 160), (156, 162, 161, 154), (167, 159, 158, 164), (166, 163, 162, 167), (163, 169, 168, 161), (174, 166, 165, 171), (173, 170, 169, 174), (170, 176, 175, 168), (181, 173, 172, 178), (180, 177, 176, 181), (177, 183, 182, 175), (188, 180, 179, 185), (187, 184, 183, 188), (184, 190, 189, 182), (195, 187, 186, 192), (194, 191, 190, 195), (191, 197, 196, 189), (202, 194, 193, 199), (201, 198, 197, 202), (198, 204, 203, 196), (209, 201, 200, 206), (208, 205, 204, 209), (205, 211, 210, 203), (216, 208, 207, 213), (215, 212, 211, 216), (212, 218, 217, 210), (223, 215, 214, 220), (222, 219, 218, 223), (219, 1, 0, 217), (5, 222, 221, 6), (227, 229, 228, 224), (235, 226, 225, 232), (239, 234, 233, 236), (243, 238, 237, 240), (247, 242, 241, 244), (251, 246, 245, 248), (255, 250, 249, 252), (259, 254, 253, 256), (263, 258, 257, 260), (267, 262, 261, 264), (271, 266, 265, 268), (275, 270, 269, 272), (279, 274, 273, 276), (283, 278, 277, 280), (287, 282, 281, 284), (291, 286, 285, 288), (295, 290, 289, 292), (299, 294, 293, 296), (303, 298, 297, 300), (307, 302, 301, 304), (311, 306, 305, 308), (315, 310, 309, 312), (319, 314, 313, 316), (323, 318, 317, 320), (327, 322, 321, 324), (331, 326, 325, 328), (335, 330, 329, 332), (339, 334, 333, 336), (343, 338, 337, 340), (347, 342, 341, 344), (351, 346, 345, 348), (230, 350, 349, 231), (38, 247, 246, 39), (250, 46, 45, 251), (101, 283, 282, 102), (286, 109, 108, 287), (164, 319, 318, 165), (322, 172, 171, 323), (10, 227, 226, 11), (234, 18, 17, 235), (73, 267, 266, 74), (270, 81, 80, 271), (136, 303, 302, 137), (306, 144, 143, 307), (199, 339, 338, 200), (342, 207, 206, 343), (254, 53, 52, 255), (290, 116, 115, 291), (326, 179, 178, 327), (238, 25, 24, 239), (274, 88, 87, 275), (310, 151, 150, 311), (346, 214, 213, 347), (258, 60, 59, 259), (294, 123, 122, 295), (330, 186, 185, 331), (242, 32, 31, 243), (278, 95, 94, 279), (314, 158, 157, 315), (350, 221, 220, 351), (262, 67, 66, 263), (298, 130, 129, 299), (334, 193, 192, 335), (6, 230, 229, 3), (355, 357, 356, 352), (363, 354, 353, 360), (367, 362, 361, 364), (371, 366, 365, 368), (375, 370, 369, 372), (379, 374, 373, 376), (383, 378, 377, 380), (387, 382, 381, 384), (391, 386, 385, 388), (395, 390, 389, 392), (399, 394, 393, 396), (403, 398, 397, 400), (407, 402, 401, 404), (411, 406, 405, 408), (415, 410, 409, 412), (419, 414, 413, 416), (423, 418, 417, 420), (427, 422, 421, 424), (431, 426, 425, 428), (435, 430, 429, 432), (439, 434, 433, 436), (443, 438, 437, 440), (447, 442, 441, 444), (451, 446, 445, 448), (455, 450, 449, 452), (459, 454, 453, 456), (463, 458, 457, 460), (467, 462, 461, 464), (471, 466, 465, 468), (475, 470, 469, 472), (479, 474, 473, 476), (358, 478, 477, 359), (260, 391, 390, 261), (394, 265, 264, 395), (316, 447, 446, 317), (450, 321, 320, 451), (398, 269, 268, 399), (454, 325, 324, 455), (402, 273, 272, 403), (458, 329, 328, 459), (406, 277, 276, 407), (462, 333, 332, 463), (410, 281, 280, 411), (231, 358, 357, 228), (354, 225, 224, 355), (466, 337, 336, 467), (414, 285, 284, 415), (362, 233, 232, 363), (470, 341, 340, 471), (418, 289, 288, 419), (366, 237, 236, 367), (474, 345, 344, 475), (422, 293, 292, 423), (370, 241, 240, 371), (478, 349, 348, 479), (426, 297, 296, 427), (374, 245, 244, 375), (430, 301, 300, 431), (378, 249, 248, 379), (434, 305, 304, 435), (382, 253, 252, 383), (438, 309, 308, 439), (386, 257, 256, 387), (442, 313, 312, 443), (483, 485, 484, 480), (491, 482, 481, 488), (495, 490, 489, 492), (499, 494, 493, 496), (503, 498, 497, 500), (507, 502, 501, 504), (511, 506, 505, 508), (515, 510, 509, 512), (519, 514, 513, 516), (523, 518, 517, 520), (527, 522, 521, 524), (531, 526, 525, 528), (535, 530, 529, 532), (539, 534, 533, 536), (543, 538, 537, 540), (547, 542, 541, 544), (551, 546, 545, 548), (555, 550, 549, 552), (559, 554, 553, 556), (563, 558, 557, 560), (567, 562, 561, 564), (571, 566, 565, 568), (575, 570, 569, 572), (579, 574, 573, 576), (583, 578, 577, 580), (587, 582, 581, 584), (591, 586, 585, 588), (595, 590, 589, 592), (599, 594, 593, 596), (603, 598, 597, 600), (607, 602, 601, 604), (486, 606, 605, 487), (400, 531, 530, 401), (534, 405, 404, 535), (456, 587, 586, 457), (590, 461, 460, 591), (538, 409, 408, 539), (359, 486, 485, 356), (482, 353, 352, 483), (594, 465, 464, 595), (542, 413, 412, 543), (490, 361, 360, 491), (598, 469, 468, 599), (546, 417, 416, 547), (494, 365, 364, 495), (602, 473, 472, 603), (550, 421, 420, 551), (498, 369, 368, 499), (606, 477, 476, 607), (554, 425, 424, 555), (502, 373, 372, 503), (558, 429, 428, 559), (506, 377, 376, 507), (562, 433, 432, 563), (510, 381, 380, 511), (566, 437, 436, 567), (514, 385, 384, 515), (570, 441, 440, 571), (518, 389, 388, 519), (574, 445, 444, 575), (522, 393, 392, 523), (578, 449, 448, 579), (526, 397, 396, 527), (582, 453, 452, 583), (611, 613, 612, 608), (619, 610, 609, 616), (623, 618, 617, 620), (627, 622, 621, 624), (631, 626, 625, 628), (635, 630, 629, 632), (639, 634, 633, 636), (643, 638, 637, 640), (647, 642, 641, 644), (651, 646, 645, 648), (655, 650, 649, 652), (659, 654, 653, 656), (663, 658, 657, 660), (667, 662, 661, 664), (671, 666, 665, 668), (675, 670, 669, 672), (679, 674, 673, 676), (683, 678, 677, 680), (687, 682, 681, 684), (691, 686, 685, 688), (695, 690, 689, 692), (699, 694, 693, 696), (703, 698, 697, 700), (707, 702, 701, 704), (711, 706, 705, 708), (715, 710, 709, 712), (719, 714, 713, 716), (723, 718, 717, 720), (727, 722, 721, 724), (731, 726, 725, 728), (735, 730, 729, 732), (614, 734, 733, 615), (540, 671, 670, 541), (674, 545, 544, 675), (488, 619, 618, 489), (622, 493, 492, 623), (596, 727, 726, 597), (730, 601, 600, 731), (678, 549, 548, 679), (626, 497, 496, 627), (734, 605, 604, 735), (682, 553, 552, 683), (630, 501, 500, 631), (613, 484, 487, 614), (686, 557, 556, 687), (634, 505, 504, 635), (690, 561, 560, 691), (638, 509, 508, 639), (694, 565, 564, 695), (642, 513, 512, 643), (698, 569, 568, 699), (646, 517, 516, 647), (702, 573, 572, 703), (650, 521, 520, 651), (706, 577, 576, 707), (654, 525, 524, 655), (710, 581, 580, 711), (658, 529, 528, 659), (714, 585, 584, 715), (662, 533, 532, 663), (718, 589, 588, 719), (666, 537, 536, 667), (610, 481, 480, 611), (722, 593, 592, 723), (739, 741, 740, 736), (747, 738, 737, 744), (751, 746, 745, 748), (755, 750, 749, 752), (759, 754, 753, 756), (763, 758, 757, 760), (767, 762, 761, 764), (771, 766, 765, 768), (775, 770, 769, 772), (779, 774, 773, 776), (783, 778, 777, 780), (787, 782, 781, 784), (791, 786, 785, 788), (795, 790, 789, 792), (799, 794, 793, 796), (803, 798, 797, 800), (807, 802, 801, 804), (811, 806, 805, 808), (815, 810, 809, 812), (819, 814, 813, 816), (823, 818, 817, 820), (827, 822, 821, 824), (831, 826, 825, 828), (835, 830, 829, 832), (839, 834, 833, 836), (843, 838, 837, 840), (847, 842, 841, 844), (851, 846, 845, 848), (855, 850, 849, 852), (859, 854, 853, 856), (863, 858, 857, 860), (742, 862, 861, 743), (680, 811, 810, 681), (814, 685, 684, 815), (628, 759, 758, 629), (762, 633, 632, 763), (818, 689, 688, 819), (766, 637, 636, 767), (822, 693, 692, 823), (770, 641, 640, 771), (826, 697, 696, 827), (774, 645, 644, 775), (830, 701, 700, 831), (778, 649, 648, 779), (834, 705, 704, 835), (782, 653, 652, 783), (838, 709, 708, 839), (786, 657, 656, 787), (842, 713, 712, 843), (790, 661, 660, 791), (846, 717, 716, 847), (794, 665, 664, 795), (615, 742, 741, 612), (738, 609, 608, 739), (850, 721, 720, 851), (798, 669, 668, 799), (746, 617, 616, 747), (854, 725, 724, 855), (802, 673, 672, 803), (750, 621, 620, 751), (858, 729, 728, 859), (806, 677, 676, 807), (754, 625, 624, 755), (862, 733, 732, 863), (867, 869, 868, 864), (875, 866, 865, 872), (879, 874, 873, 876), (883, 878, 877, 880), (887, 882, 881, 884), (891, 886, 885, 888), (895, 890, 889, 892), (899, 894, 893, 896), (903, 898, 897, 900), (907, 902, 901, 904), (911, 906, 905, 908), (915, 910, 909, 912), (919, 914, 913, 916), (923, 918, 917, 920), (927, 922, 921, 924), (931, 926, 925, 928), (935, 930, 929, 932), (939, 934, 933, 936), (943, 938, 937, 940), (947, 942, 941, 944), (951, 946, 945, 948), (955, 950, 949, 952), (959, 954, 953, 956), (963, 958, 957, 960), (967, 962, 961, 964), (971, 966, 965, 968), (975, 970, 969, 972), (979, 974, 973, 976), (983, 978, 977, 980), (987, 982, 981, 984), (991, 986, 985, 988), (870, 990, 989, 871), (820, 951, 950, 821), (954, 825, 824, 955), (768, 899, 898, 769), (902, 773, 772, 903), (958, 829, 828, 959), (906, 777, 776, 907), (962, 833, 832, 963), (910, 781, 780, 911), (966, 837, 836, 967), (914, 785, 784, 915), (970, 841, 840, 971), (918, 789, 788, 919), (974, 845, 844, 975), (922, 793, 792, 923), (743, 870, 869, 740), (866, 737, 736, 867), (978, 849, 848, 979), (926, 797, 796, 927), (874, 745, 744, 875), (982, 853, 852, 983), (930, 801, 800, 931), (878, 749, 748, 879), (986, 857, 856, 987), (934, 805, 804, 935), (882, 753, 752, 883), (990, 861, 860, 991), (938, 809, 808, 939), (886, 757, 756, 887), (942, 813, 812, 943), (890, 761, 760, 891), (946, 817, 816, 947), (894, 765, 764, 895), (995, 997, 996, 992), (1003, 994, 993, 1000), (1007, 1002, 1001, 1004), (1011, 1006, 1005, 1008), (1015, 1010, 1009, 1012), (1019, 1014, 1013, 1016), (1023, 1018, 1017, 1020), (1027, 1022, 1021, 1024), (1031, 1026, 1025, 1028), (1035, 1030, 1029, 1032), (1039, 1034, 1033, 1036), (1043, 1038, 1037, 1040), (1047, 1042, 1041, 1044), (1051, 1046, 1045, 1048), (1055, 1050, 1049, 1052), (1059, 1054, 1053, 1056), (1063, 1058, 1057, 1060), (1067, 1062, 1061, 1064), (1071, 1066, 1065, 1068), (1075, 1070, 1069, 1072), (1079, 1074, 1073, 1076), (1083, 1078, 1077, 1080), (1087, 1082, 1081, 1084), (1091, 1086, 1085, 1088), (1095, 1090, 1089, 1092), (1099, 1094, 1093, 1096), (1103, 1098, 1097, 1100), (1107, 1102, 1101, 1104), (1111, 1106, 1105, 1108), (1115, 1110, 1109, 1112), (1119, 1114, 1113, 1116), (998, 1118, 1117, 999), (960, 1091, 1090, 961), (1094, 965, 964, 1095), (908, 1039, 1038, 909), (1042, 913, 912, 1043), (1098, 969, 968, 1099), (1046, 917, 916, 1047), (1102, 973, 972, 1103), (1050, 921, 920, 1051), (871, 998, 997, 868), (994, 865, 864, 995), (1106, 977, 976, 1107), (1054, 925, 924, 1055), (1002, 873, 872, 1003), (1110, 981, 980, 1111), (1058, 929, 928, 1059), (1006, 877, 876, 1007), (1114, 985, 984, 1115), (1062, 933, 932, 1063), (1010, 881, 880, 1011), (1118, 989, 988, 1119), (1066, 937, 936, 1067), (1014, 885, 884, 1015), (1070, 941, 940, 1071), (1018, 889, 888, 1019), (1074, 945, 944, 1075), (1022, 893, 892, 1023), (1078, 949, 948, 1079), (1026, 897, 896, 1027), (1082, 953, 952, 1083), (1030, 901, 900, 1031), (1086, 957, 956, 1087), (1034, 905, 904, 1035), (1123, 1125, 1124, 1120), (1131, 1122, 1121, 1128), (1135, 1130, 1129, 1132), (1139, 1134, 1133, 1136), (1143, 1138, 1137, 1140), (1147, 1142, 1141, 1144), (1151, 1146, 1145, 1148), (1155, 1150, 1149, 1152), (1159, 1154, 1153, 1156), (1163, 1158, 1157, 1160), (1167, 1162, 1161, 1164), (1171, 1166, 1165, 1168), (1175, 1170, 1169, 1172), (1179, 1174, 1173, 1176), (1183, 1178, 1177, 1180), (1187, 1182, 1181, 1184), (1191, 1186, 1185, 1188), (1195, 1190, 1189, 1192), (1199, 1194, 1193, 1196), (1203, 1198, 1197, 1200), (1207, 1202, 1201, 1204), (1211, 1206, 1205, 1208), (1215, 1210, 1209, 1212), (1219, 1214, 1213, 1216), (1223, 1218, 1217, 1220), (1227, 1222, 1221, 1224), (1231, 1226, 1225, 1228), (1235, 1230, 1229, 1232), (1239, 1234, 1233, 1236), (1243, 1238, 1237, 1240), (1247, 1242, 1241, 1244), (1126, 1246, 1245, 1127), (999, 1126, 1125, 996), (1122, 993, 992, 1123), (1100, 1231, 1230, 1101), (1234, 1105, 1104, 1235), (1048, 1179, 1178, 1049), (1182, 1053, 1052, 1183), (1130, 1001, 1000, 1131), (1238, 1109, 1108, 1239), (1186, 1057, 1056, 1187), (1134, 1005, 1004, 1135), (1242, 1113, 1112, 1243), (1190, 1061, 1060, 1191), (1138, 1009, 1008, 1139), (1246, 1117, 1116, 1247), (1194, 1065, 1064, 1195), (1142, 1013, 1012, 1143), (1198, 1069, 1068, 1199), (1146, 1017, 1016, 1147), (1202, 1073, 1072, 1203), (1150, 1021, 1020, 1151), (1206, 1077, 1076, 1207), (1154, 1025, 1024, 1155), (1210, 1081, 1080, 1211), (1158, 1029, 1028, 1159), (1214, 1085, 1084, 1215), (1162, 1033, 1032, 1163), (1218, 1089, 1088, 1219), (1166, 1037, 1036, 1167), (1222, 1093, 1092, 1223), (1170, 1041, 1040, 1171), (1226, 1097, 1096, 1227), (1174, 1045, 1044, 1175), (1251, 1253, 1252, 1248), (1259, 1250, 1249, 1256), (1263, 1258, 1257, 1260), (1267, 1262, 1261, 1264), (1271, 1266, 1265, 1268), (1275, 1270, 1269, 1272), (1279, 1274, 1273, 1276), (1283, 1278, 1277, 1280), (1287, 1282, 1281, 1284), (1291, 1286, 1285, 1288), (1295, 1290, 1289, 1292), (1299, 1294, 1293, 1296), (1303, 1298, 1297, 1300), (1307, 1302, 1301, 1304), (1311, 1306, 1305, 1308), (1315, 1310, 1309, 1312), (1319, 1314, 1313, 1316), (1323, 1318, 1317, 1320), (1327, 1322, 1321, 1324), (1331, 1326, 1325, 1328), (1335, 1330, 1329, 1332), (1339, 1334, 1333, 1336), (1343, 1338, 1337, 1340), (1347, 1342, 1341, 1344), (1351, 1346, 1345, 1348), (1355, 1350, 1349, 1352), (1359, 1354, 1353, 1356), (1363, 1358, 1357, 1360), (1367, 1362, 1361, 1364), (1371, 1366, 1365, 1368), (1375, 1370, 1369, 1372), (1254, 1374, 1373, 1255), (1132, 1263, 1262, 1133), (1266, 1137, 1136, 1267), (1240, 1371, 1370, 1241), (1374, 1245, 1244, 1375), (1188, 1319, 1318, 1189), (1322, 1193, 1192, 1323), (1270, 1141, 1140, 1271), (1253, 1124, 1127, 1254), (1326, 1197, 1196, 1327), (1274, 1145, 1144, 1275), (1330, 1201, 1200, 1331), (1278, 1149, 1148, 1279), (1334, 1205, 1204, 1335), (1282, 1153, 1152, 1283), (1338, 1209, 1208, 1339), (1286, 1157, 1156, 1287), (1342, 1213, 1212, 1343), (1290, 1161, 1160, 1291), (1346, 1217, 1216, 1347), (1294, 1165, 1164, 1295), (1350, 1221, 1220, 1351), (1298, 1169, 1168, 1299), (1354, 1225, 1224, 1355), (1302, 1173, 1172, 1303), (1358, 1229, 1228, 1359), (1306, 1177, 1176, 1307), (1250, 1121, 1120, 1251), (1362, 1233, 1232, 1363), (1310, 1181, 1180, 1311), (1258, 1129, 1128, 1259), (1366, 1237, 1236, 1367), (1314, 1185, 1184, 1315), (1376, 1379, 1381, 1377), (1382, 1378, 1377, 1383), (1385, 1384, 1383, 1386), (1388, 1387, 1386, 1389), (1391, 1390, 1389, 1392), (1394, 1393, 1392, 1395), (1397, 1396, 1395, 1398), (1400, 1399, 1398, 1401), (1403, 1402, 1401, 1404), (1406, 1405, 1404, 1407), (1409, 1408, 1407, 1410), (1412, 1411, 1410, 1413), (1415, 1414, 1413, 1416), (1418, 1417, 1416, 1419), (1421, 1420, 1419, 1422), (1424, 1423, 1422, 1425), (1427, 1426, 1425, 1428), (1430, 1429, 1428, 1431), (1433, 1432, 1431, 1434), (1436, 1435, 1434, 1437), (1439, 1438, 1437, 1440), (1442, 1441, 1440, 1443), (1445, 1444, 1443, 1446), (1448, 1447, 1446, 1449), (1451, 1450, 1449, 1452), (1454, 1453, 1452, 1455), (1457, 1456, 1455, 1458), (1460, 1459, 1458, 1461), (1463, 1462, 1461, 1464), (1466, 1465, 1464, 1467), (1469, 1468, 1467, 1470), (1380, 1471, 1470, 1381), (1272, 1394, 1396, 1273), (1399, 1277, 1276, 1397), (1328, 1436, 1438, 1329), (1441, 1333, 1332, 1439), (1402, 1281, 1280, 1400), (1444, 1337, 1336, 1442), (1405, 1285, 1284, 1403), (1447, 1341, 1340, 1445), (1408, 1289, 1288, 1406), (1450, 1345, 1344, 1448), (1411, 1293, 1292, 1409), (1453, 1349, 1348, 1451), (1414, 1297, 1296, 1412), (1456, 1353, 1352, 1454), (1417, 1301, 1300, 1415), (1459, 1357, 1356, 1457), (1420, 1305, 1304, 1418), (1255, 1380, 1379, 1252), (1378, 1249, 1248, 1376), (1462, 1361, 1360, 1460), (1423, 1309, 1308, 1421), (1384, 1257, 1256, 1382), (1465, 1365, 1364, 1463), (1426, 1313, 1312, 1424), (1387, 1261, 1260, 1385), (1468, 1369, 1368, 1466), (1429, 1317, 1316, 1427), (1390, 1265, 1264, 1388), (1471, 1373, 1372, 1469), (1432, 1321, 1320, 1430), (1393, 1269, 1268, 1391), (1435, 1325, 1324, 1433), (0, 7, 14, 21, 28, 35, 42, 49, 56, 63, 70, 77, 84, 91, 98, 105, 112, 119, 126, 133, 140, 147, 154, 161, 168, 175, 182, 189, 196, 203, 210, 217), (224, 228, 231), (349, 348, 231), (224, 236, 232), (348, 236, 224), (345, 236, 348), (344, 341, 345), (300, 276, 273), (333, 332, 329), (233, 232, 236), (236, 345, 340), (237, 236, 340), (237, 340, 337), (240, 237, 337), (240, 337, 336), (241, 240, 336), (241, 336, 333), (333, 245, 241), (333, 329, 248), (245, 244, 241), (296, 292, 288), (245, 333, 248), (328, 325, 329), (324, 252, 249), (325, 248, 329), (325, 324, 249), (320, 316, 261), (253, 252, 324), (321, 256, 324), (272, 268, 308), (256, 321, 320), (257, 256, 320), (256, 253, 324), (320, 317, 316), (309, 265, 264), (260, 320, 261), (261, 316, 313), (264, 261, 313), (264, 313, 312), (312, 309, 264), (284, 280, 277), (268, 265, 309), (268, 309, 308), (305, 272, 308), (325, 249, 248), (269, 268, 272), (272, 305, 304), (273, 272, 304), (301, 300, 304), (225, 224, 232), (300, 273, 304), (277, 276, 300), (297, 296, 300), (284, 281, 280), (296, 277, 300), (345, 341, 340), (296, 288, 277), (296, 293, 292), (288, 284, 277), (348, 224, 231), (289, 288, 292), (288, 285, 284), (260, 257, 320)])
me_cylinder.polygons.foreach_set('material_index', [1, 1, 1, 1, 1, 1, 1, 1, 1, 1, 1, 1, 1, 1, 1, 1, 1, 1, 1, 1, 1, 1, 1, 1, 1, 1, 1, 1, 1, 1, 1, 1, 1, 1, 0, 1, 1, 1, 1, 1, 1, 1, 1, 1, 1, 1, 1, 1, 1, 1, 1, 1, 1, 1, 0, 1, 1, 1, 1, 1, 1, 1, 1, 1, 1, 1, 1, 0, 0, 0, 0, 0, 0, 0, 0, 0, 0, 0, 0, 0, 0, 0, 0, 0, 0, 1, 0, 0, 0, 0, 0, 0, 0, 0, 0, 0, 0, 0, 1, 1, 1, 1, 1, 1, 1, 1, 1, 1, 1, 1, 1, 1, 1, 1, 1, 1, 1, 1, 1, 1, 1, 1, 1, 1, 1, 1, 1, 1, 1, 1, 1, 1, 1, 1, 1, 1, 1, 1, 1, 1, 1, 1, 1, 1, 1, 1, 1, 1, 1, 1, 1, 1, 1, 1, 1, 1, 1, 1, 1, 1, 1, 1, 1, 1, 1, 1, 1, 1, 1, 1, 1, 1, 1, 1, 1, 1, 1, 1, 1, 1, 1, 1, 1, 1, 1, 1, 1, 1, 1, 1, 1, 1, 1, 1, 1, 1, 1, 1, 1, 1, 1, 1, 1, 1, 1, 1, 1, 1, 1, 1, 1, 1, 1, 1, 1, 1, 1, 1, 1, 1, 1, 1, 1, 1, 1, 1, 1, 1, 1, 1, 1, 1, 1, 1, 1, 1, 1, 1, 1, 1, 1, 1, 1, 1, 1, 1, 1, 1, 1, 1, 1, 1, 1, 1, 1, 1, 1, 1, 1, 1, 1, 1, 1, 1, 1, 1, 1, 1, 1, 1, 1, 1, 1, 1, 1, 1, 1, 1, 1, 1, 1, 1, 1, 1, 1, 1, 1, 1, 1, 1, 1, 1, 1, 1, 1, 1, 1, 1, 1, 1, 1, 1, 1, 1, 1, 1, 1, 1, 1, 1, 1, 1, 1, 1, 1, 1, 1, 1, 1, 1, 1, 1, 1, 1, 1, 1, 1, 1, 1, 1, 1, 1, 1, 1, 1, 1, 1, 1, 1, 1, 1, 1, 1, 1, 1, 1, 1, 1, 1, 1, 1, 1, 1, 1, 1, 1, 1, 1, 1, 1, 1, 1, 1, 1, 1, 1, 1, 1, 1, 1, 1, 1, 1, 1, 1, 1, 1, 1, 1, 1, 1, 1, 1, 1, 1, 1, 1, 1, 1, 1, 1, 1, 1, 1, 1, 1, 1, 1, 1, 1, 1, 1, 1, 1, 1, 1, 1, 1, 1, 1, 1, 1, 1, 1, 1, 1, 1, 1, 1, 1, 1, 1, 1, 1, 1, 1, 1, 1, 1, 1, 1, 1, 1, 1, 1, 1, 1, 1, 1, 1, 1, 1, 1, 1, 1, 1, 1, 1, 1, 1, 1, 1, 1, 1, 1, 1, 1, 1, 1, 1, 1, 1, 1, 1, 1, 1, 1, 1, 1, 1, 1, 1, 1, 1, 1, 1, 1, 1, 1, 1, 1, 1, 1, 1, 1, 1, 1, 1, 1, 1, 1, 1, 1, 1, 1, 1, 1, 1, 1, 1, 1, 1, 1, 1, 1, 1, 1, 1, 1, 1, 1, 1, 1, 1, 1, 1, 1, 1, 1, 1, 1, 1, 1, 1, 1, 1, 1, 1, 1, 1, 1, 1, 1, 1, 1, 1, 1, 1, 1, 1, 1, 1, 1, 1, 1, 1, 1, 1, 1, 1, 1, 1, 1, 1, 1, 1, 1, 1, 1, 1, 1, 1, 1, 1, 1, 1, 1, 1, 1, 1, 1, 1, 1, 1, 1, 1, 1, 1, 1, 1, 1, 1, 1, 1, 1, 1, 1, 1, 1, 1, 1, 1, 1, 1, 1, 1, 1, 1, 1, 1, 1, 1, 1, 1, 1, 1, 1, 1, 1, 1, 1, 1, 1, 1, 1, 1, 1, 1, 1, 1, 1, 1, 1, 1, 1, 1, 1, 1, 1, 1, 1, 1, 1, 1, 1, 1, 1, 1, 1, 1, 1, 1, 1, 1, 1, 1, 1, 1, 1, 1, 1, 1, 1, 1, 1, 1, 1, 1, 1, 1, 1, 1, 1, 1, 1, 1, 1, 1, 1, 1, 1, 1, 1, 1, 1, 1, 1, 1, 1, 1, 1, 1, 1, 1, 1, 1, 1, 1, 1, 1, 1, 1, 1, 1, 1, 1, 1, 1, 1, 1, 1, 1, 1, 1, 1, 1, 1, 1, 1, 1, 1, 1, 1, 1, 1, 1, 1, 1, 1, 1, 1, 1, 1, 1, 1, 1, 1, 1, 1, 1, 1, 1, 1, 1, 1, 1, 1, 1, 1, 1, 1, 1, 1, 1, 1, 1, 1, 1, 1, 1, 1, 1, 1, 1, 1, 1, 1, 1, 1, 1, 1, 1, 1, 1, 1, 1, 1, 1, 1, 1, 1, 1, 1, 1, 1, 1, 1, 1, 1, 1, 1, 1, 1, 1, 1, 1, 1, 1, 1, 1, 1, 1, 1, 1, 1, 1, 1, 1, 1, 1, 1, 1, 1, 1, 1, 1, 1, 1, 1, 1, 1, 1, 1, 1, 1, 1, 1, 1, 1, 1, 1, 1, 1, 1, 1, 1, 1, 1, 1, 1, 1, 1, 1, 1, 1, 1, 1, 1, 1, 1, 1, 1, 1, 1, 1, 1, 1, 1, 1, 1, 1, 1, 1, 1, 1, 1, 1, 1, 1, 1, 1, 1, 1, 1, 1, 1, 1, 1, 1, 1, 1, 1, 1, 1, 1, 1, 1, 1, 1, 1, 1, 1, 1, 1, 1, 1, 1, 1, 1, 1, 1, 1, 1, 1, 1, 1, 1, 1, 1, 1, 1, 1, 1, 1, 1, 1, 1, 1, 1, 1, 1, 1, 1, 1, 1, 1, 1, 1, 1, 1, 1, 1, 1, 1, 1, 1, 1, 1, 1, 0, 0, 0, 0, 0, 0, 0, 0, 0, 0, 0, 0, 0, 0, 0, 0, 0, 0, 0, 0, 0, 0, 0, 0, 0, 0, 0, 0, 0, 0, 0, 0, 1, 1, 1, 1, 1, 1, 1, 1, 1, 1, 1, 1, 1, 1, 1, 1, 1, 1, 1, 1, 1, 1, 1, 1, 1, 1, 1, 1, 1, 1, 1, 1, 1, 1, 1, 1, 1, 1, 1, 1, 1, 1, 1, 1, 1, 1, 1, 1, 1, 1, 1, 1, 1, 1, 1, 1, 1, 1, 1, 1, 1, 1, 1, 1, 1, 1, 1, 1, 1, 1, 1, 1, 1, 1, 1, 1, 1, 1, 1, 1, 1, 1, 1, 1, 1, 1, 1, 1, 1, 1, 1, 1, 1, 1, 1, 1, 1, 1, 1, 1, 1, 1, 1, 1, 1, 1, 1, 1, 1, 1, 1, 1, 1, 1, 1, 1, 1, 1, 1, 1, 1, 1, 1, 1, 1, 1, 1, 1, 1, 1, 1, 1, 1, 1, 1, 1, 1, 1, 1, 1, 1, 1, 1, 1, 1, 1, 1, 1, 1, 1, 1, 1, 1, 1, 1, 1, 1, 1, 1, 1, 1, 1, 1, 1, 1, 1, 1, 1, 1, 1, 1, 1, 1, 1, 1, 1, 1, 1, 1, 1, 1, 1, 1, 1, 1, 1, 1, 1, 1, 1, 1, 1, 1, 1, 1, 1, 1, 1, 1, 1, 1, 1, 1, 1, 1, 1, 1, 1, 1, 1, 1, 1, 1, 1, 1, 1, 1, 1, 1, 1, 1, 1, 1, 1, 1, 1, 1, 1, 1, 1, 1, 1, 1, 1, 1, 1, 1, 1, 1, 1, 1, 1, 1, 1, 1, 1, 1, 1, 1, 1, 1, 1, 1, 1, 1, 1, 1, 1, 1, 1, 1, 1, 1, 1, 1, 1, 1, 1, 1, 1, 1, 1, 1, 1, 1, 1, 1, 1, 1, 1, 1, 1, 1, 1, 1, 1, 1, 1, 1, 1, 1, 1, 1, 1, 1, 1, 1, 1, 1, 1, 1, 1, 1, 1, 1, 1, 1, 1, 1, 1, 1, 1, 1, 1, 1, 1, 1, 1, 1, 1, 1, 1, 1, 1, 1, 1, 1, 1, 1, 1, 1, 1, 1, 1, 1, 1, 1, 1, 1, 1, 1, 1, 1, 1, 1, 1, 1, 1, 1, 1, 1, 1, 1, 1, 1, 1, 1, 1, 1, 1, 1, 1, 1, 1, 1, 1, 1, 1, 1, 1, 1, 1, 1, 1, 1, 1, 1, 1, 1, 1, 1, 1, 1, 1, 1, 1, 1, 1, 1, 1, 1, 1, 1, 1, 1, 1, 1, 1, 1, 1, 1, 1, 1, 1, 1, 1, 1, 1, 1, 1, 1, 1, 1, 1, 1, 1, 1, 1, 1, 1, 1, 1, 1, 1, 1, 1, 1, 1, 1, 1, 1, 1, 1, 1, 1, 1, 1, 1, 1, 1, 1, 1, 1, 1, 1, 1, 1, 1, 1, 1, 1, 1, 1, 1, 1, 1, 1, 1, 1, 1, 1, 1, 1, 1, 1, 1, 1, 1, 1, 1, 1, 1, 1, 1, 1, 1, 1, 1, 1, 1, 1, 1, 1, 1, 1, 1, 1, 1, 1, 1, 1, 1, 1, 1, 1, 1, 1, 1, 1, 1, 1, 1, 1, 1, 1, 1, 1, 1, 1, 1, 1, 1, 1, 1, 1, 1, 1, 1, 1, 1, 1, 1, 1, 1, 1, 1, 1, 1, 1, 1, 1, 1, 1, 1, 1, 1, 1, 1, 1, 1, 1, 1, 1, 1, 1, 1, 1, 1, 1, 1, 1, 1, 1, 1, 1, 1, 1, 1, 1, 1, 1, 1, 1, 1, 1, 1, 1, 1, 1, 1, 1, 1, 1, 1, 1])
me_cylinder.materials.append(mat_glass)
me_cylinder.materials.append(mat_metal)
me_cylinder.use_remesh_preserve_volume = False
me_cylinder.use_remesh_preserve_attributes = False
me_cylinder.use_mirror_vertex_groups = False
me_cylinder.update()
me_cylinder_001 = bpy.data.meshes.new('Cylinder.001')
me_cylinder_001.from_pydata([(-0.1684, 2.261, -0.6977), (-0.1114, 2.261, -0.709), (-0.3013, 2.261, -0.6515), (-0.2476, 2.261, -0.6737), (-0.4226, 2.261, -0.5802), (-0.3743, 2.261, -0.6124), (-0.5276, 2.261, -0.4866), (-0.4866, 2.261, -0.5276), (-0.6124, 2.261, -0.3743), (-0.5802, 2.261, -0.4226), (-0.6737, 2.261, -0.2476), (-0.6514, 2.261, -0.3013), (-0.709, 2.261, -0.1115), (-0.6977, 2.261, -0.1684), (-0.7171, 2.261, 0.02901), (-0.7171, 2.261, -0.02906), (-0.6977, 2.261, 0.1684), (-0.709, 2.261, 0.1114), (-0.6514, 2.261, 0.3012), (-0.6737, 2.261, 0.2476), (-0.5802, 2.261, 0.4225), (-0.6124, 2.261, 0.3743), (-0.4866, 2.261, 0.5276), (-0.5276, 2.261, 0.4865), (-0.3743, 2.261, 0.6124), (-0.4226, 2.261, 0.5801), (-0.2476, 2.261, 0.6736), (-0.3013, 2.261, 0.6514), (-0.1114, 2.261, 0.709), (-0.1684, 2.261, 0.6977), (0.02903, 2.261, 0.7171), (-0.02903, 2.261, 0.7171), (0.1684, 2.261, 0.6977), (0.1114, 2.261, 0.709), (0.3013, 2.261, 0.6514), (0.2476, 2.261, 0.6736), (0.4226, 2.261, 0.5801), (0.3743, 2.261, 0.6124), (0.5276, 2.261, 0.4865), (0.4866, 2.261, 0.5276), (0.6124, 2.261, 0.3743), (0.5802, 2.261, 0.4225), (0.6737, 2.261, 0.2476), (0.6514, 2.261, 0.3012), (0.709, 2.261, 0.1114), (0.6977, 2.261, 0.1684), (0.7171, 2.261, -0.02906), (0.7171, 2.261, 0.02901), (0.6977, 2.261, -0.1684), (0.709, 2.261, -0.1115), (0.6514, 2.261, -0.3013), (0.6737, 2.261, -0.2476), (0.5802, 2.261, -0.4226), (0.6124, 2.261, -0.3743), (0.4866, 2.261, -0.5276), (0.5276, 2.261, -0.4866), (0.3743, 2.261, -0.6124), (0.4226, 2.261, -0.5802), (0.2476, 2.261, -0.6737), (0.3013, 2.261, -0.6515), (-0.02903, 2.261, -0.7172), (0.02903, 2.261, -0.7172), (0.1114, 2.261, -0.709), (0.1684, 2.261, -0.6977), (-0.1114, 0.3392, -0.709), (-0.1684, 0.3392, -0.6977), (-0.2476, 0.3392, -0.6737), (-0.3013, 0.3392, -0.6514), (-0.3743, 0.3392, -0.6124), (-0.4226, 0.3392, -0.5802), (-0.4866, 0.3392, -0.5276), (-0.5276, 0.3392, -0.4866), (-0.5802, 0.3392, -0.4226), (-0.6124, 0.3392, -0.3743), (-0.6514, 0.3392, -0.3013), (-0.6737, 0.3392, -0.2476), (-0.6977, 0.3392, -0.1684), (-0.709, 0.3392, -0.1114), (-0.7171, 0.3392, -0.02904), (-0.7171, 0.3392, 0.02903), (-0.709, 0.3392, 0.1114), (-0.6977, 0.3392, 0.1684), (-0.6737, 0.3392, 0.2476), (-0.6514, 0.3392, 0.3013), (-0.6124, 0.3392, 0.3743), (-0.5802, 0.3392, 0.4226), (-0.5276, 0.3392, 0.4866), (-0.4866, 0.3392, 0.5276), (-0.4226, 0.3392, 0.5801), (-0.3743, 0.3392, 0.6124), (-0.3013, 0.3392, 0.6514), (-0.2476, 0.3392, 0.6737), (-0.1684, 0.3392, 0.6977), (-0.1114, 0.3392, 0.709), (-0.02903, 0.3392, 0.7171), (0.02903, 0.3392, 0.7171), (0.1114, 0.3392, 0.709), (0.1684, 0.3392, 0.6977), (0.2476, 0.3392, 0.6737), (0.3013, 0.3392, 0.6514), (0.3743, 0.3392, 0.6124), (0.4226, 0.3392, 0.5801), (0.4866, 0.3392, 0.5276), (0.5276, 0.3392, 0.4866), (0.5802, 0.3392, 0.4226), (0.6124, 0.3392, 0.3743), (0.6514, 0.3392, 0.3013), (0.6737, 0.3392, 0.2476), (0.6977, 0.3392, 0.1684), (0.709, 0.3392, 0.1114), (0.7171, 0.3392, 0.02903), (0.7171, 0.3392, -0.02904), (0.709, 0.3392, -0.1114), (0.6977, 0.3392, -0.1684), (0.6737, 0.3392, -0.2476), (0.6514, 0.3392, -0.3013), (0.6124, 0.3392, -0.3743), (0.5802, 0.3392, -0.4226), (0.5276, 0.3392, -0.4866), (0.4866, 0.3392, -0.5276), (0.4226, 0.3392, -0.5802), (0.3743, 0.3392, -0.6124), (0.3013, 0.3392, -0.6514), (0.2476, 0.3392, -0.6737), (-0.02903, 0.3392, -0.7171), (0.02903, 0.3392, -0.7171), (0.1684, 0.3392, -0.6977), (0.1114, 0.3392, -0.709), (-0.5337, 2.261, -0.4619), (-0.4649, 2.261, -0.5148), (-0.4105, 2.261, -0.5461), (-0.332, 2.261, -0.586), (-0.2717, 2.261, -0.6082), (-0.1867, 2.261, -0.6335), (-0.1227, 2.261, -0.6457), (-0.0344, 2.261, -0.6555), (0.03069, 2.261, -0.6572), (0.119, 2.261, -0.6512), (0.1827, 2.261, -0.6423), (0.2675, 2.261, -0.6206), (0.3274, 2.261, -0.6015), (0.4055, 2.261, -0.5651), (0.4593, 2.261, -0.5365), (-0.5608, 2.261, -0.4088), (-0.4878, 2.261, -0.4581), (-0.4274, 2.261, -0.4856), (-0.3444, 2.261, -0.5225), (-0.2775, 2.261, -0.5418), (-0.1876, 2.261, -0.5649), (-0.1169, 2.261, -0.5753), (-0.02363, 2.261, -0.5837), (0.04823, 2.261, -0.5849), (0.1414, 2.261, -0.5782), (0.2116, 2.261, -0.5701), (0.301, 2.261, -0.5486), (0.367, 2.261, -0.5315), (0.4492, 2.261, -0.4961), (0.5083, 2.261, -0.4706), (-0.5949, 2.261, -0.3316), (-0.5188, 2.261, -0.3786), (-0.4529, 2.261, -0.4034), (-0.3664, 2.261, -0.4392), (-0.2936, 2.261, -0.4574), (-0.2001, 2.261, -0.4807), (-0.1231, 2.261, -0.4917), (-0.02615, 2.261, -0.5016), (0.0519, 2.261, -0.5048), (0.1486, 2.261, -0.5009), (0.2248, 2.261, -0.4963), (0.3176, 2.261, -0.4788), (0.389, 2.261, -0.4666), (0.4742, 2.261, -0.436), (0.538, 2.261, -0.4167), (-0.6125, 2.261, -0.2707), (-0.534, 2.261, -0.3117), (-0.4629, 2.261, -0.3305), (-0.3738, 2.261, -0.3615), (-0.2953, 2.261, -0.3754), (-0.1991, 2.261, -0.3953), (-0.1164, 2.261, -0.4037), (-0.01667, 2.261, -0.4117), (0.06715, 2.261, -0.4143), (0.1665, 2.261, -0.4101), (0.2482, 2.261, -0.4068), (0.3433, 2.261, -0.3905), (0.4198, 2.261, -0.3815), (0.5071, 2.261, -0.3538), (0.5753, 2.261, -0.3393), (-0.6325, 2.261, -0.1855), (-0.5526, 2.261, -0.2222), (-0.4768, 2.261, -0.237), (-0.3863, 2.261, -0.2655), (-0.3029, 2.261, -0.2774), (-0.2052, 2.261, -0.2967), (-0.1175, 2.261, -0.3053), (-0.01633, 2.261, -0.3146), (0.07246, 2.261, -0.3196), (0.1731, 2.261, -0.3186), (0.2596, 2.261, -0.3197), (0.3559, 2.261, -0.3084), (0.4366, 2.261, -0.3056), (0.5249, 2.261, -0.2844), (0.5968, 2.261, -0.2778), (-0.6401, 2.261, -0.1197), (-0.5595, 2.261, -0.1485), (-0.4797, 2.261, -0.1561), (-0.3885, 2.261, -0.1784), (-0.3008, 2.261, -0.1852), (-0.2025, 2.261, -0.2001), (-0.1102, 2.261, -0.2057), (-0.008613, 2.261, -0.2128), (0.08458, 2.261, -0.217), (0.1856, 2.261, -0.2158), (0.2762, 2.261, -0.2185), (0.3728, 2.261, -0.2092), (0.4573, 2.261, -0.2103), (0.5457, 2.261, -0.1932), (0.6209, 2.261, -0.1926), (-0.6453, 2.261, -0.03046), (-0.565, 2.261, -0.05358), (-0.4818, 2.261, -0.05652), (-0.3911, 2.261, -0.07531), (-0.2999, 2.261, -0.07968), (-0.2022, 2.261, -0.09342), (-0.1065, 2.261, -0.09905), (-0.005554, 2.261, -0.1072), (0.09107, 2.261, -0.1139), (0.1913, 2.261, -0.1162), (0.2851, 2.261, -0.1236), (0.3808, 2.261, -0.1199), (0.4681, 2.261, -0.1279), (0.5556, 2.261, -0.1183), (0.6331, 2.261, -0.1265), (-0.6429, 2.261, 0.03712), (-0.5635, 2.261, 0.02279), (-0.4777, 2.261, 0.02757), (-0.3881, 2.261, 0.01569), (-0.2942, 2.261, 0.01697), (-0.1979, 2.261, 0.007987), (-0.09932, 2.261, 0.005715), (-1.705e-07, 2.261, -2.355e-05), (0.09932, 2.261, -0.005762), (0.1979, 2.261, -0.008034), (0.2942, 2.261, -0.01702), (0.3881, 2.261, -0.01574), (0.4777, 2.261, -0.02762), (0.5635, 2.261, -0.02283), (0.6429, 2.261, -0.03717), (-0.6331, 2.261, 0.1264), (-0.5556, 2.261, 0.1183), (-0.4681, 2.261, 0.1278), (-0.3808, 2.261, 0.1199), (-0.2851, 2.261, 0.1236), (-0.1913, 2.261, 0.1161), (-0.09107, 2.261, 0.1138), (0.005554, 2.261, 0.1072), (0.1065, 2.261, 0.099), (0.2022, 2.261, 0.09338), (0.2999, 2.261, 0.07963), (0.3911, 2.261, 0.07526), (0.4818, 2.261, 0.05647), (0.565, 2.261, 0.05353), (0.6453, 2.261, 0.03041), (-0.6209, 2.261, 0.1925), (-0.5457, 2.261, 0.1932), (-0.4573, 2.261, 0.2102), (-0.3728, 2.261, 0.2092), (-0.2762, 2.261, 0.2185), (-0.1856, 2.261, 0.2158), (-0.08458, 2.261, 0.2169), (0.008613, 2.261, 0.2127), (0.1102, 2.261, 0.2057), (0.2025, 2.261, 0.2001), (0.3008, 2.261, 0.1851), (0.3885, 2.261, 0.1784), (0.4797, 2.261, 0.1561), (0.5595, 2.261, 0.1484), (0.6401, 2.261, 0.1197), (-0.5968, 2.261, 0.2778), (-0.5249, 2.261, 0.2844), (-0.4366, 2.261, 0.3055), (-0.3559, 2.261, 0.3083), (-0.2596, 2.261, 0.3196), (-0.1731, 2.261, 0.3185), (-0.07246, 2.261, 0.3196), (0.01633, 2.261, 0.3146), (0.1175, 2.261, 0.3053), (0.2052, 2.261, 0.2967), (0.3029, 2.261, 0.2774), (0.3863, 2.261, 0.2654), (0.4768, 2.261, 0.2369), (0.5526, 2.261, 0.2221), (0.6325, 2.261, 0.1855), (-0.5753, 2.261, 0.3393), (-0.5071, 2.261, 0.3538), (-0.4198, 2.261, 0.3815), (-0.3433, 2.261, 0.3905), (-0.2482, 2.261, 0.4068), (-0.1665, 2.261, 0.41), (-0.06715, 2.261, 0.4143), (0.01667, 2.261, 0.4116), (0.1164, 2.261, 0.4037), (0.1991, 2.261, 0.3952), (0.2953, 2.261, 0.3754), (0.3738, 2.261, 0.3615), (0.4629, 2.261, 0.3305), (0.534, 2.261, 0.3116), (0.6125, 2.261, 0.2707), (-0.538, 2.261, 0.4166), (-0.4742, 2.261, 0.436), (-0.389, 2.261, 0.4665), (-0.3176, 2.261, 0.4787), (-0.2248, 2.261, 0.4963), (-0.1486, 2.261, 0.5008), (-0.0519, 2.261, 0.5047), (0.02615, 2.261, 0.5015), (0.1231, 2.261, 0.4916), (0.2001, 2.261, 0.4807), (0.2936, 2.261, 0.4574), (0.3664, 2.261, 0.4392), (0.4529, 2.261, 0.4033), (0.5188, 2.261, 0.3786), (0.5949, 2.261, 0.3316), (-0.5083, 2.261, 0.4705), (-0.4492, 2.261, 0.496), (-0.367, 2.261, 0.5314), (-0.301, 2.261, 0.5486), (-0.2116, 2.261, 0.57), (-0.1414, 2.261, 0.5781), (-0.04823, 2.261, 0.5848), (0.02363, 2.261, 0.5836), (0.1169, 2.261, 0.5753), (0.1877, 2.261, 0.5648), (0.2775, 2.261, 0.5418), (0.3444, 2.261, 0.5224), (0.4274, 2.261, 0.4855), (0.4878, 2.261, 0.4581), (0.5608, 2.261, 0.4088), (-0.4593, 2.261, 0.5364), (-0.4055, 2.261, 0.565), (-0.3274, 2.261, 0.6015), (-0.2675, 2.261, 0.6206), (-0.1827, 2.261, 0.6423), (-0.119, 2.261, 0.6511), (-0.03069, 2.261, 0.6572), (0.0344, 2.261, 0.6555), (0.1227, 2.261, 0.6456), (0.1867, 2.261, 0.6335), (0.2717, 2.261, 0.6081), (0.332, 2.261, 0.5859), (0.4105, 2.261, 0.5461), (0.4649, 2.261, 0.5147), (0.5337, 2.261, 0.4619)], [], [(105, 106, 43, 40), (127, 125, 61, 62), (77, 78, 15, 12), (103, 104, 41, 38), (75, 76, 13, 10), (101, 102, 39, 36), (73, 74, 11, 8), (99, 100, 37, 34), (71, 72, 9, 6), (97, 98, 35, 32), (123, 126, 63, 58), (69, 70, 7, 4), (95, 96, 33, 30), (124, 64, 1, 60), (67, 68, 5, 2), (93, 94, 31, 28), (119, 120, 57, 54), (65, 66, 3, 0), (91, 92, 29, 26), (117, 118, 55, 52), (89, 90, 27, 24), (115, 116, 53, 50), (121, 122, 59, 56), (87, 88, 25, 22), (113, 114, 51, 48), (85, 86, 23, 20), (111, 112, 49, 46), (83, 84, 21, 18), (109, 110, 47, 44), (81, 82, 19, 16), (107, 108, 45, 42), (79, 80, 17, 14), (109, 44, 45, 108), (43, 106, 107, 42), (81, 16, 17, 80), (15, 78, 79, 14), (41, 104, 105, 40), (13, 76, 77, 12), (39, 102, 103, 38), (11, 74, 75, 10), (37, 100, 101, 36), (9, 72, 73, 8), (35, 98, 99, 34), (124, 60, 61, 125), (63, 126, 127, 62), (7, 70, 71, 6), (33, 96, 97, 32), (59, 122, 123, 58), (5, 68, 69, 4), (31, 94, 95, 30), (57, 120, 121, 56), (3, 66, 67, 2), (29, 92, 93, 28), (55, 118, 119, 54), (1, 64, 65, 0), (27, 90, 91, 26), (53, 116, 117, 52), (25, 88, 89, 24), (51, 114, 115, 50), (23, 86, 87, 22), (49, 112, 113, 48), (21, 84, 85, 20), (47, 110, 111, 46), (19, 82, 83, 18), (6, 9, 128, 7), (9, 8, 143, 128), (8, 11, 158, 143), (11, 10, 173, 158), (10, 13, 188, 173), (13, 12, 203, 188), (12, 15, 218, 203), (15, 14, 233, 218), (14, 17, 248, 233), (17, 16, 263, 248), (16, 19, 278, 263), (19, 18, 293, 278), (18, 21, 308, 293), (21, 20, 323, 308), (20, 23, 338, 323), (23, 22, 25, 338), (7, 128, 129, 4), (128, 143, 144, 129), (143, 158, 159, 144), (158, 173, 174, 159), (173, 188, 189, 174), (188, 203, 204, 189), (203, 218, 219, 204), (218, 233, 234, 219), (233, 248, 249, 234), (248, 263, 264, 249), (263, 278, 279, 264), (278, 293, 294, 279), (293, 308, 309, 294), (308, 323, 324, 309), (323, 338, 339, 324), (338, 25, 24, 339), (4, 129, 130, 5), (129, 144, 145, 130), (144, 159, 160, 145), (159, 174, 175, 160), (174, 189, 190, 175), (189, 204, 205, 190), (204, 219, 220, 205), (219, 234, 235, 220), (234, 249, 250, 235), (249, 264, 265, 250), (264, 279, 280, 265), (279, 294, 295, 280), (294, 309, 310, 295), (309, 324, 325, 310), (324, 339, 340, 325), (339, 24, 27, 340), (5, 130, 131, 2), (130, 145, 146, 131), (145, 160, 161, 146), (160, 175, 176, 161), (175, 190, 191, 176), (190, 205, 206, 191), (205, 220, 221, 206), (220, 235, 236, 221), (235, 250, 251, 236), (250, 265, 266, 251), (265, 280, 281, 266), (280, 295, 296, 281), (295, 310, 311, 296), (310, 325, 326, 311), (325, 340, 341, 326), (340, 27, 26, 341), (2, 131, 132, 3), (131, 146, 147, 132), (146, 161, 162, 147), (161, 176, 177, 162), (176, 191, 192, 177), (191, 206, 207, 192), (206, 221, 222, 207), (221, 236, 237, 222), (236, 251, 252, 237), (251, 266, 267, 252), (266, 281, 282, 267), (281, 296, 297, 282), (296, 311, 312, 297), (311, 326, 327, 312), (326, 341, 342, 327), (341, 26, 29, 342), (3, 132, 133, 0), (132, 147, 148, 133), (147, 162, 163, 148), (162, 177, 178, 163), (177, 192, 193, 178), (192, 207, 208, 193), (207, 222, 223, 208), (222, 237, 238, 223), (237, 252, 253, 238), (252, 267, 268, 253), (267, 282, 283, 268), (282, 297, 298, 283), (297, 312, 313, 298), (312, 327, 328, 313), (327, 342, 343, 328), (342, 29, 28, 343), (0, 133, 134, 1), (133, 148, 149, 134), (148, 163, 164, 149), (163, 178, 179, 164), (178, 193, 194, 179), (193, 208, 209, 194), (208, 223, 224, 209), (223, 238, 239, 224), (238, 253, 254, 239), (253, 268, 269, 254), (268, 283, 284, 269), (283, 298, 299, 284), (298, 313, 314, 299), (313, 328, 329, 314), (328, 343, 344, 329), (343, 28, 31, 344), (1, 134, 135, 60), (134, 149, 150, 135), (149, 164, 165, 150), (164, 179, 180, 165), (179, 194, 195, 180), (194, 209, 210, 195), (209, 224, 225, 210), (224, 239, 240, 225), (239, 254, 255, 240), (254, 269, 270, 255), (269, 284, 285, 270), (284, 299, 300, 285), (299, 314, 315, 300), (314, 329, 330, 315), (329, 344, 345, 330), (344, 31, 30, 345), (60, 135, 136, 61), (135, 150, 151, 136), (150, 165, 166, 151), (165, 180, 181, 166), (180, 195, 196, 181), (195, 210, 211, 196), (210, 225, 226, 211), (225, 240, 241, 226), (240, 255, 256, 241), (255, 270, 271, 256), (270, 285, 286, 271), (285, 300, 301, 286), (300, 315, 316, 301), (315, 330, 331, 316), (330, 345, 346, 331), (345, 30, 33, 346), (61, 136, 137, 62), (136, 151, 152, 137), (151, 166, 167, 152), (166, 181, 182, 167), (181, 196, 197, 182), (196, 211, 212, 197), (211, 226, 227, 212), (226, 241, 242, 227), (241, 256, 257, 242), (256, 271, 272, 257), (271, 286, 287, 272), (286, 301, 302, 287), (301, 316, 317, 302), (316, 331, 332, 317), (331, 346, 347, 332), (346, 33, 32, 347), (62, 137, 138, 63), (137, 152, 153, 138), (152, 167, 168, 153), (167, 182, 183, 168), (182, 197, 198, 183), (197, 212, 213, 198), (212, 227, 228, 213), (227, 242, 243, 228), (242, 257, 258, 243), (257, 272, 273, 258), (272, 287, 288, 273), (287, 302, 303, 288), (302, 317, 318, 303), (317, 332, 333, 318), (332, 347, 348, 333), (347, 32, 35, 348), (63, 138, 139, 58), (138, 153, 154, 139), (153, 168, 169, 154), (168, 183, 184, 169), (183, 198, 199, 184), (198, 213, 214, 199), (213, 228, 229, 214), (228, 243, 244, 229), (243, 258, 259, 244), (258, 273, 274, 259), (273, 288, 289, 274), (288, 303, 304, 289), (303, 318, 319, 304), (318, 333, 334, 319), (333, 348, 349, 334), (348, 35, 34, 349), (58, 139, 140, 59), (139, 154, 155, 140), (154, 169, 170, 155), (169, 184, 185, 170), (184, 199, 200, 185), (199, 214, 215, 200), (214, 229, 230, 215), (229, 244, 245, 230), (244, 259, 260, 245), (259, 274, 275, 260), (274, 289, 290, 275), (289, 304, 305, 290), (304, 319, 320, 305), (319, 334, 335, 320), (334, 349, 350, 335), (349, 34, 37, 350), (59, 140, 141, 56), (140, 155, 156, 141), (155, 170, 171, 156), (170, 185, 186, 171), (185, 200, 201, 186), (200, 215, 216, 201), (215, 230, 231, 216), (230, 245, 246, 231), (245, 260, 261, 246), (260, 275, 276, 261), (275, 290, 291, 276), (290, 305, 306, 291), (305, 320, 321, 306), (320, 335, 336, 321), (335, 350, 351, 336), (350, 37, 36, 351), (56, 141, 142, 57), (141, 156, 157, 142), (156, 171, 172, 157), (171, 186, 187, 172), (186, 201, 202, 187), (201, 216, 217, 202), (216, 231, 232, 217), (231, 246, 247, 232), (246, 261, 262, 247), (261, 276, 277, 262), (276, 291, 292, 277), (291, 306, 307, 292), (306, 321, 322, 307), (321, 336, 337, 322), (336, 351, 352, 337), (351, 36, 39, 352), (57, 142, 55, 54), (142, 157, 52, 55), (157, 172, 53, 52), (172, 187, 50, 53), (187, 202, 51, 50), (202, 217, 48, 51), (217, 232, 49, 48), (232, 247, 46, 49), (247, 262, 47, 46), (262, 277, 44, 47), (277, 292, 45, 44), (292, 307, 42, 45), (307, 322, 43, 42), (322, 337, 40, 43), (337, 352, 41, 40), (352, 39, 38, 41)])
me_cylinder_001.polygons.foreach_set('material_index', [2, 2, 2, 2, 2, 2, 2, 2, 2, 2, 2, 2, 2, 2, 2, 2, 2, 2, 2, 2, 2, 2, 2, 2, 2, 2, 2, 2, 2, 2, 2, 2, 2, 2, 2, 2, 2, 2, 2, 2, 2, 2, 2, 2, 2, 2, 2, 2, 2, 2, 2, 2, 2, 2, 2, 2, 2, 2, 2, 2, 2, 2, 2, 2, 2, 2, 2, 2, 2, 2, 2, 2, 2, 2, 2, 2, 2, 2, 2, 2, 2, 2, 2, 2, 2, 2, 2, 2, 2, 2, 2, 2, 2, 2, 2, 2, 2, 2, 2, 2, 2, 2, 2, 2, 2, 2, 2, 2, 2, 2, 2, 2, 2, 2, 2, 2, 2, 2, 2, 2, 2, 2, 2, 2, 2, 2, 2, 2, 2, 2, 2, 2, 2, 2, 2, 2, 2, 2, 2, 2, 2, 2, 2, 2, 2, 2, 2, 2, 2, 2, 2, 2, 2, 2, 2, 2, 2, 2, 2, 2, 2, 2, 2, 2, 2, 2, 2, 2, 2, 2, 2, 2, 2, 2, 2, 2, 2, 2, 2, 2, 2, 2, 2, 2, 2, 2, 2, 2, 2, 2, 2, 2, 2, 2, 2, 2, 2, 2, 2, 2, 2, 2, 2, 2, 2, 2, 2, 2, 2, 2, 2, 2, 2, 2, 2, 2, 2, 2, 2, 2, 2, 2, 2, 2, 2, 2, 2, 2, 2, 2, 2, 2, 2, 2, 2, 2, 2, 2, 2, 2, 2, 2, 2, 2, 2, 2, 2, 2, 2, 2, 2, 2, 2, 2, 2, 2, 2, 2, 2, 2, 2, 2, 2, 2, 2, 2, 2, 2, 2, 2, 2, 2, 2, 2, 2, 2, 2, 2, 2, 2, 2, 2, 2, 2, 2, 2, 2, 2, 2, 2, 2, 2, 2, 2, 2, 2, 2, 2, 2, 2, 2, 2, 2, 2, 2, 2, 2, 2, 2, 2, 2, 2, 2, 2, 2, 2, 2, 2, 2, 2])
me_cylinder_001.materials.append(mat_glass)
me_cylinder_001.materials.append(mat_metal)
me_cylinder_001.materials.append(mat_energy)
me_cylinder_001.use_remesh_preserve_volume = False
me_cylinder_001.use_remesh_preserve_attributes = False
me_cylinder_001.use_mirror_vertex_groups = False
me_cylinder_001.update()

# ---- objects
ob_storage = bpy.data.objects.new('Storage', me_cylinder)
ob_energy = bpy.data.objects.new('Energy', me_cylinder_001)

# ---- transforms, parenting, visibility, modifiers, constraints
ob_storage.location = (0.0, 0.0, 0.0)
ob_storage.rotation_euler = (1.571, -0.0, 0.0)
ob_storage.scale = (0.5, 0.5, 0.5)
ob_storage.lineart.crease_threshold = 0.0
ob_energy.parent = ob_storage
ob_energy.matrix_parent_inverse = Matrix(((2.0, 0.0, 0.0, 0.0), (0.0, 2.0, 0.0, 0.0), (0.0, 0.0, 2.0, 0.0), (0.0, 0.0, 0.0, 1.0)))
ob_energy.location = (0.0, 0.0, 0.0)
ob_energy.scale = (0.5, 0.5, 0.5)
ob_energy.lineart.crease_threshold = 0.0

# ---- collection membership
col_collection_1.objects.link(ob_storage)
col_collection_1.objects.link(ob_energy)

# ---- scene / render settings (as saved in the file)
scene.frame_start = 1; scene.frame_end = 250; scene.frame_set(1)
scene.render.engine = 'BLENDER_EEVEE_NEXT'
scene.render.resolution_percentage = 50
scene.render.dither_intensity = 0.0
scene.cycles.use_denoising = False
scene.cycles.samples = 128
scene.cycles.sampling_pattern = 'TABULATED_SOBOL'
scene.cycles.light_sampling_threshold = 0.0
scene.cycles.use_adaptive_sampling = False
scene.cycles.use_light_tree = False
scene.cycles.blur_glossy = 0.0
scene.cycles.sample_clamp_indirect = 0.0
scene.view_settings.view_transform = 'Standard'
bpy.context.view_layer.update()

# ---- added for rendering (the .blend has no active camera and no usable light): camera, sun
cam_auto = bpy.data.cameras.new('AutoCamera')
cam_auto.lens = 50.0
cam_auto.sensor_width = 36.0
cam_auto.clip_end = 1000.0
ob_auto_camera = bpy.data.objects.new('AutoCamera', cam_auto)
scene.collection.objects.link(ob_auto_camera)
ob_auto_camera.location = (1.93853, -2.32624, 2.32582)
ob_auto_camera.rotation_euler = (1.09748, -7.21219e-08, 0.694738)
scene.camera = ob_auto_camera
light_auto_sun = bpy.data.lights.new('AutoSun', 'SUN')
light_auto_sun.energy = 3.0
light_auto_sun.angle = 0.0523599
ob_auto_sun = bpy.data.objects.new('AutoSun', light_auto_sun)
scene.collection.objects.link(ob_auto_sun)
ob_auto_sun.rotation_euler = (0.872665, 0.174533, 0.523599)
bpy.context.view_layer.update()
